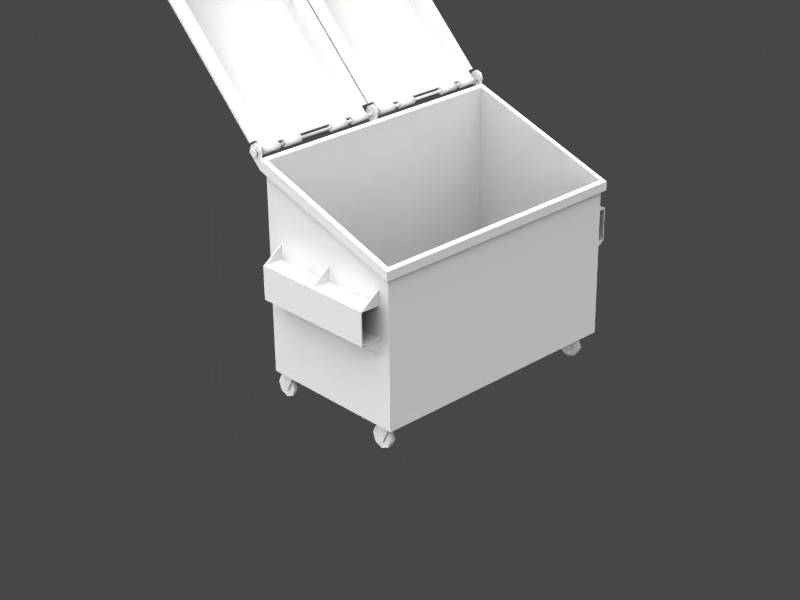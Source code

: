 # Source: dumpster_3yard.blend  (saved by Blender 3.1.7; exported with 4.5.12 LTS)
import bpy
from mathutils import Matrix  # noqa: F401  (used for matrix-valued properties, if any)

bpy.ops.wm.read_factory_settings(use_empty=True)
scene = bpy.context.scene
scene.name = 'Scene'

# ---- collections
col_collection_1 = bpy.data.collections.new('Collection 1'); scene.collection.children.link(col_collection_1)
col_collection_11 = bpy.data.collections.new('Collection 11'); scene.collection.children.link(col_collection_11)
col_collection_20 = bpy.data.collections.new('Collection 20'); scene.collection.children.link(col_collection_20)

# ---- materials (node trees are filled in below, after node groups)
mat_dumpster_3yard_1k = bpy.data.materials.new('dumpster_3yard_1k')
mat_dumpster_3yard_1k.alpha_threshold = 0.0
mat_dumpster_3yard_1k.roughness = 0.5
mat_dumpster_3yard_1k.line_color = (0.0, 0.0, 0.0, 1.0)

# ---- material node trees

# ---- world
world_world = bpy.data.worlds.new('World'); scene.world = world_world
world_world.color = (0.28, 0.28, 0.28)
world_world.use_sun_shadow = False
world_world.sun_shadow_jitter_overblur = 0.0
world_world.cycles.sampling_method = 'MANUAL'
world_world.cycles.sample_map_resolution = 256

# ---- cameras
cam_camera = bpy.data.cameras.new('Camera')
cam_camera.passepartout_alpha = 0.2
cam_camera.clip_end = 100.0
cam_camera.lens = 70.0
cam_camera.sensor_width = 32.0
cam_camera.sensor_height = 18.0
cam_camera.ortho_scale = 7.314
cam_camera.show_passepartout = False
cam_camera.show_safe_areas = True
cam_camera.dof.focus_distance = 0.0
cam_camera.dof.aperture_fstop = 128.0

# ---- lights
light_key_light = bpy.data.lights.new('key_light', 'SUN')
light_key_light.transmission_factor = 0.0
light_key_light.cutoff_distance = 30.0
light_key_light.angle = 2.747
light_key_light.energy = 3.0
light_key_light.shadow_buffer_clip_start = 1.001
light_key_light.shadow_soft_size = 5.0
light_key_light.shadow_cascade_max_distance = 1000.0
light_key_light.cycles.use_multiple_importance_sampling = False
light_fill_light = bpy.data.lights.new('fill_light', 'SUN')
light_fill_light.transmission_factor = 0.0
light_fill_light.cutoff_distance = 30.0
light_fill_light.angle = 2.214
light_fill_light.energy = 2.0
light_fill_light.shadow_buffer_clip_start = 1.001
light_fill_light.shadow_soft_size = 2.0
light_fill_light.shadow_cascade_max_distance = 1000.0
light_fill_light.cycles.use_multiple_importance_sampling = False

# ---- meshes
me_dumpster_3yd = bpy.data.meshes.new('dumpster_3yd')
me_dumpster_3yd.from_pydata([(0.5243, -0.91, 1.193), (0.4441, -1.05, 0.7771), (0.4441, -1.05, 1.002), (0.4441, -1.042, 0.7813), (0.4441, -1.042, 0.9941), (0.4441, -0.91, 0.7813), (0.4441, -0.91, 0.9941), (-0.4254, -1.05, 0.7729), (-0.4254, -1.05, 1.002), (-0.4254, -1.042, 0.7813), (-0.4254, -1.042, 0.9941), (-0.4254, -0.91, 0.7813), (-0.4254, -0.91, 0.9941), (-0.4254, -0.91, 0.7729), (-0.4254, -0.91, 1.002), (0.4441, -1.042, 1.002), (0.4441, -0.91, 1.002), (0.4346, -1.042, 1.002), (0.4346, -0.91, 1.002), (0.4441, -0.91, 1.096), (0.4346, -0.91, 1.096), (0.4441, -1.042, 0.7729), (0.4441, -0.91, 0.7729), (0.4346, -1.042, 0.7729), (0.4346, -0.91, 0.7729), (0.4441, -0.91, 0.6792), (0.4346, -0.91, 0.6792), (0.01544, -1.042, 1.002), (0.01544, -0.91, 1.002), (0.005969, -1.042, 1.002), (0.005969, -0.91, 1.002), (0.01544, -0.91, 1.096), (0.005969, -0.91, 1.096), (0.01544, -1.042, 0.7729), (0.01544, -0.91, 0.7729), (0.005969, -1.042, 0.7729), (0.005969, -0.91, 0.7729), (0.01544, -0.91, 0.6792), (0.005969, -0.91, 0.6792), (-0.4159, -1.042, 1.002), (-0.4159, -0.91, 1.002), (-0.4254, -1.042, 1.002), (-0.4159, -0.91, 1.096), (-0.4254, -0.91, 1.096), (-0.4159, -1.042, 0.7729), (-0.4159, -0.91, 0.7729), (-0.4254, -1.042, 0.7729), (-0.4159, -0.91, 0.6792), (-0.4254, -0.91, 0.6792), (-0.5282, -0.91, 1.534), (0.5243, -0.91, 0.1902), (0.5155, -0.9013, 0.1986), (0.5155, -0.9013, 1.258), (-0.5182, -0.9013, 1.607), (0.5444, -0.938, 1.248), (-0.5493, -0.9197, 1.618), (-0.5493, -0.938, 1.618), (0.5444, -0.938, 1.187), (-0.5493, -0.9197, 1.541), (-0.5493, -0.938, 1.541), (-0.6448, -0.938, 1.633), (-0.6448, -0.9197, 1.633), (-0.5406, -0.9197, 1.656), (-0.5406, -0.938, 1.656), (-0.6281, -0.938, 1.683), (-0.6281, -0.9197, 1.683), (-0.5553, -0.9197, 1.69), (-0.5553, -0.938, 1.69), (-0.5958, -0.938, 1.702), (-0.5958, -0.9197, 1.702), (-0.5493, -0.008914, 1.541), (-0.6448, -0.008914, 1.633), (-0.6281, -0.008914, 1.683), (-0.5553, -0.008914, 1.69), (-0.5958, -0.008914, 1.702), (-0.5887, -0.9416, 1.654), (-0.5962, -0.9416, 1.651), (-0.5993, -0.9416, 1.643), (-0.5962, -0.9416, 1.636), (-0.5887, -0.9416, 1.633), (-0.5812, -0.9416, 1.636), (-0.5781, -0.9416, 1.643), (-0.5812, -0.9416, 1.651), (-0.5887, -0.9416, 1.668), (-0.6063, -0.9416, 1.661), (-0.6136, -0.9416, 1.643), (-0.6063, -0.9416, 1.626), (-0.5887, -0.9416, 1.618), (-0.5711, -0.9416, 1.626), (-0.5638, -0.9416, 1.643), (-0.5711, -0.9416, 1.661), (-0.5887, -0.9512, 1.668), (-0.6063, -0.9512, 1.661), (-0.6136, -0.9512, 1.643), (-0.6063, -0.9512, 1.626), (-0.5887, -0.9512, 1.618), (-0.5711, -0.9512, 1.626), (-0.5638, -0.9512, 1.643), (-0.5711, -0.9512, 1.661), (-0.5282, -0.91, 0.1902), (-0.5182, -0.9013, 0.1986), (0.5243, 0.9063, 0.1902), (0.5243, 0.9063, 1.193), (0.4441, 1.05, 0.7729), (0.4441, 1.05, 1.002), (0.4441, 1.042, 0.7813), (0.4441, 1.042, 0.9941), (0.4441, 0.91, 0.7813), (0.4441, 0.91, 0.9941), (-0.4254, 1.05, 0.7729), (-0.4254, 1.05, 1.002), (-0.4254, 1.042, 0.7813), (-0.4254, 1.042, 0.9941), (-0.4254, 0.91, 0.7813), (-0.4254, 0.91, 0.9941), (-0.4254, 0.91, 1.002), (0.4441, 1.042, 1.002), (0.4441, 0.91, 1.002), (0.4346, 1.042, 1.002), (0.4346, 0.91, 1.002), (0.4441, 0.91, 1.096), (0.4346, 0.91, 1.096), (0.4441, 1.042, 0.7729), (0.4441, 0.91, 0.7729), (0.4346, 1.042, 0.7729), (0.4346, 0.91, 0.7729), (0.4441, 0.91, 0.6792), (0.4346, 0.91, 0.6792), (0.01544, 1.042, 1.002), (0.01544, 0.91, 1.002), (0.005969, 1.042, 1.002), (0.005969, 0.91, 1.002), (0.01544, 0.91, 1.096), (0.005969, 0.91, 1.096), (0.01544, 1.042, 0.7729), (0.01544, 0.91, 0.7729), (0.005969, 1.042, 0.7729), (0.005969, 0.91, 0.7729), (0.01544, 0.91, 0.6792), (0.005969, 0.91, 0.6792), (-0.4159, 1.042, 1.002), (-0.4159, 0.91, 1.002), (-0.4254, 1.042, 1.002), (-0.4159, 0.91, 1.096), (-0.4254, 0.91, 1.096), (-0.4159, 1.042, 0.7729), (-0.4159, 0.91, 0.7729), (-0.4254, 1.042, 0.7729), (-0.4254, 0.91, 0.7729), (-0.4159, 0.91, 0.6792), (-0.4254, 0.91, 0.6792), (-0.5282, 0.9063, 1.534), (0.5155, 0.8997, 0.1986), (0.5155, 0.8997, 1.258), (-0.5182, 0.8997, 1.607), (0.5444, 0.9349, 1.248), (-0.5493, 0.9197, 1.618), (-0.5493, 0.938, 1.618), (0.5444, 0.9349, 1.187), (-0.5493, 0.9197, 1.541), (-0.5493, 0.938, 1.541), (-0.6448, 0.938, 1.633), (-0.6448, 0.9197, 1.633), (-0.5406, 0.9197, 1.656), (-0.5406, 0.938, 1.656), (-0.6281, 0.938, 1.683), (-0.6281, 0.9197, 1.683), (-0.5553, 0.9197, 1.69), (-0.5553, 0.938, 1.69), (-0.5958, 0.938, 1.702), (-0.5958, 0.9197, 1.702), (-0.5493, 0.008914, 1.541), (-0.6448, 0.008914, 1.633), (-0.5406, 0.008914, 1.656), (-0.6281, 0.008914, 1.683), (-0.5553, 0.008914, 1.69), (-0.5958, 0.008914, 1.702), (-0.5887, 0.9416, 1.654), (-0.5962, 0.9416, 1.651), (-0.5993, 0.9416, 1.643), (-0.5962, 0.9416, 1.636), (-0.5887, 0.9416, 1.633), (-0.5812, 0.9416, 1.636), (-0.5781, 0.9416, 1.643), (-0.5812, 0.9416, 1.651), (-0.5887, 0.9416, 1.668), (-0.6063, 0.9416, 1.661), (-0.6136, 0.9416, 1.643), (-0.6063, 0.9416, 1.626), (-0.5887, 0.9416, 1.618), (-0.5711, 0.9416, 1.626), (-0.5638, 0.9416, 1.643), (-0.5711, 0.9416, 1.661), (-0.5887, 0.9512, 1.668), (-0.6063, 0.9512, 1.661), (-0.6136, 0.9512, 1.643), (-0.6063, 0.9512, 1.626), (-0.5887, 0.9512, 1.618), (-0.5711, 0.9512, 1.626), (-0.5638, 0.9512, 1.643), (-0.5711, 0.9512, 1.661), (-0.5282, 0.9063, 0.1902), (-0.5182, 0.8997, 0.1986), (-0.5493, -0.008914, 1.618), (-0.5493, 0.008914, 1.618), (-0.5406, -0.008914, 1.656), (-0.572, -0.8541, 0.07559), (-0.5498, -0.8109, 0.1293), (-0.4425, -0.8109, 0.1293), (-0.4425, -0.8109, 0.02192), (-0.4425, -0.8541, 0.02192), (-0.5169, -0.8013, 0.05484), (-0.5255, -0.8013, 0.07559), (-0.5255, -0.8096, 0.07559), (-0.5169, -0.8096, 0.05484), (-0.4754, -0.8096, 0.05484), (-0.4754, -0.8013, 0.05484), (-0.4961, -0.8096, 0.04625), (-0.4961, -0.8013, 0.04625), (-0.4716, -0.8013, 0.19), (-0.4071, -0.8013, 0.19), (-0.4116, -0.8096, 0.1811), (-0.4752, -0.8096, 0.1811), (-0.5169, -0.8637, 0.05484), (-0.5255, -0.8637, 0.07559), (-0.4754, -0.8637, 0.05484), (-0.5255, -0.8555, 0.07559), (-0.5169, -0.8555, 0.05484), (-0.4754, -0.8555, 0.05484), (-0.4961, -0.8555, 0.04625), (-0.4961, -0.8637, 0.04625), (-0.4716, -0.8637, 0.19), (-0.4071, -0.8637, 0.19), (-0.4116, -0.8555, 0.1811), (-0.4752, -0.8555, 0.1811), (-1.465, -0.006297, 2.506), (-0.6316, -0.8396, 1.7), (-0.6454, -0.8511, 1.686), (-0.686, -0.8248, 1.684), (-0.6998, -0.8357, 1.67), (-1.417, -0.8357, 2.387), (-1.403, -0.8248, 2.401), (-1.404, -0.8396, 2.472), (-1.417, -0.8511, 2.458), (-1.023, -0.8511, 2.064), (-1.073, -0.8357, 2.014), (-1.06, -0.8248, 2.027), (-1.009, -0.8396, 2.078), (-0.6316, -0.006297, 1.7), (-0.6454, -0.006297, 1.686), (-0.6123, -0.349, 1.633), (-0.6123, -0.349, 1.653), (-0.5985, -0.349, 1.667), (-0.579, -0.349, 1.667), (-0.5652, -0.349, 1.653), (-0.5652, -0.349, 1.633), (-0.579, -0.349, 1.62), (-0.5985, -0.349, 1.62), (-1.465, -0.9344, 2.506), (-0.6123, -0.2206, 1.633), (-0.6123, -0.2206, 1.653), (-0.5985, -0.2206, 1.667), (-0.579, -0.2206, 1.667), (-0.5652, -0.2206, 1.653), (-0.5652, -0.2206, 1.633), (-0.579, -0.2206, 1.62), (-0.5985, -0.2206, 1.62), (-0.6123, -0.1784, 1.633), (-0.6123, -0.1784, 1.653), (-0.5985, -0.1784, 1.667), (-0.579, -0.1784, 1.667), (-0.5652, -0.1784, 1.653), (-0.5652, -0.1784, 1.633), (-0.579, -0.1784, 1.62), (-0.5985, -0.1784, 1.62), (-0.6123, -0.05001, 1.633), (-0.6316, -0.8906, 1.7), (-0.6454, -0.8906, 1.686), (-0.6123, -0.05001, 1.653), (-0.5985, -0.05001, 1.667), (-0.579, -0.05001, 1.667), (-0.5652, -0.05001, 1.653), (-0.5652, -0.05001, 1.633), (-0.579, -0.05001, 1.62), (-0.5985, -0.05001, 1.62), (-1.404, -0.101, 2.472), (-0.5985, -0.8906, 1.62), (-0.579, -0.8906, 1.62), (-0.5652, -0.8906, 1.633), (-0.5652, -0.8906, 1.653), (-0.579, -0.8906, 1.667), (-0.5985, -0.8906, 1.667), (-0.6123, -0.8906, 1.653), (-0.6123, -0.8906, 1.633), (-0.5985, -0.7623, 1.62), (-0.579, -0.7623, 1.62), (-0.5652, -0.7623, 1.633), (-0.5652, -0.7623, 1.653), (-0.579, -0.7623, 1.667), (-0.5985, -0.7623, 1.667), (-0.6123, -0.7623, 1.653), (-0.6123, -0.7623, 1.633), (-0.5985, -0.72, 1.62), (-0.579, -0.72, 1.62), (-0.5652, -0.72, 1.633), (-0.5652, -0.72, 1.653), (-0.579, -0.72, 1.667), (-0.5985, -0.72, 1.667), (-0.6123, -0.72, 1.653), (-0.6123, -0.72, 1.633), (-0.5985, -0.5917, 1.62), (-0.579, -0.5917, 1.62), (-0.5652, -0.5917, 1.633), (-0.5652, -0.5917, 1.653), (-0.579, -0.5917, 1.667), (-0.5985, -0.5917, 1.667), (-0.6123, -0.5917, 1.653), (-0.6123, -0.5917, 1.633), (-0.6454, -0.9344, 1.686), (-0.6316, -0.9344, 1.7), (-1.417, -0.08958, 2.458), (-1.009, -0.101, 2.078), (-1.023, -0.08958, 2.064), (-0.6454, -0.05001, 1.686), (-0.6316, -0.05001, 1.7), (-1.451, -0.9344, 2.52), (-1.023, -0.9344, 2.064), (-1.009, -0.9344, 2.078), (-1.06, -0.1159, 2.027), (-1.073, -0.1049, 2.014), (-1.403, -0.1159, 2.401), (-1.417, -0.1049, 2.387), (-0.6454, -0.08958, 1.686), (-0.6316, -0.101, 1.7), (-0.6998, -0.1049, 1.67), (-0.686, -0.1159, 1.684), (-1.451, -0.006297, 2.52), (-1.023, -0.006297, 2.064), (-1.009, -0.006297, 2.078), (-0.6316, 0.8325, 1.7), (-0.6454, 0.8515, 1.686), (-0.686, 0.8179, 1.684), (-0.6998, 0.8362, 1.67), (-1.417, 0.8362, 2.387), (-1.403, 0.8179, 2.401), (-1.404, 0.8325, 2.472), (-1.417, 0.8515, 2.458), (-1.023, 0.8515, 2.064), (-1.073, 0.8362, 2.014), (-1.06, 0.8179, 2.027), (-1.009, 0.8325, 2.078), (-0.6316, 0.006763, 1.7), (-0.6454, 0.006763, 1.686), (-0.6123, 0.3494, 1.633), (-0.6123, 0.3494, 1.653), (-0.5985, 0.3494, 1.667), (-0.579, 0.3494, 1.667), (-0.5652, 0.3494, 1.653), (-0.5652, 0.3494, 1.633), (-0.579, 0.3494, 1.62), (-0.5985, 0.3494, 1.62), (-1.465, 0.9348, 2.506), (-0.6123, 0.2211, 1.633), (-0.6123, 0.2211, 1.653), (-0.5985, 0.2211, 1.667), (-0.579, 0.2211, 1.667), (-0.5652, 0.2211, 1.653), (-0.5652, 0.2211, 1.633), (-0.579, 0.2211, 1.62), (-0.5985, 0.2211, 1.62), (-0.6123, 0.1788, 1.633), (-0.6123, 0.1788, 1.653), (-0.5985, 0.1788, 1.667), (-0.579, 0.1788, 1.667), (-0.5652, 0.1788, 1.653), (-0.5652, 0.1788, 1.633), (-0.579, 0.1788, 1.62), (-0.5985, 0.1788, 1.62), (-0.6123, 0.05048, 1.633), (-0.6316, 0.8911, 1.7), (-0.6454, 0.8911, 1.686), (-0.6123, 0.05048, 1.653), (-0.5985, 0.05048, 1.667), (-0.579, 0.05048, 1.667), (-0.5652, 0.05048, 1.653), (-0.5652, 0.05048, 1.633), (-0.579, 0.05048, 1.62), (-0.5985, 0.05048, 1.62), (-1.404, 0.1091, 2.472), (-0.5985, 0.8911, 1.62), (-0.579, 0.8911, 1.62), (-0.5652, 0.8911, 1.633), (-0.5652, 0.8911, 1.653), (-0.579, 0.8911, 1.667), (-0.5985, 0.8911, 1.667), (-0.6123, 0.8911, 1.653), (-0.6123, 0.8911, 1.633), (-0.5985, 0.7628, 1.62), (-0.579, 0.7628, 1.62), (-0.5652, 0.7628, 1.633), (-0.5652, 0.7628, 1.653), (-0.579, 0.7628, 1.667), (-0.5985, 0.7628, 1.667), (-0.6123, 0.7628, 1.653), (-0.6123, 0.7628, 1.633), (-0.5985, 0.7205, 1.62), (-0.579, 0.7205, 1.62), (-0.5652, 0.7205, 1.633), (-0.5652, 0.7205, 1.653), (-0.579, 0.7205, 1.667), (-0.5985, 0.7205, 1.667), (-0.6123, 0.7205, 1.653), (-0.6123, 0.7205, 1.633), (-0.5985, 0.5921, 1.62), (-0.579, 0.5921, 1.62), (-0.5652, 0.5921, 1.633), (-0.5652, 0.5921, 1.653), (-0.579, 0.5921, 1.667), (-0.5985, 0.5921, 1.667), (-0.6123, 0.5921, 1.653), (-0.6123, 0.5921, 1.633), (-0.6454, 0.9348, 1.686), (-0.6316, 0.9348, 1.7), (-1.417, 0.09005, 2.458), (-1.009, 0.1091, 2.078), (-1.023, 0.09005, 2.064), (-0.6454, 0.05048, 1.686), (-0.6316, 0.05048, 1.7), (-1.465, 0.006764, 2.506), (-1.451, 0.9348, 2.52), (-1.023, 0.9348, 2.064), (-1.009, 0.9348, 2.078), (-1.06, 0.1236, 2.027), (-1.073, 0.1054, 2.014), (-1.403, 0.1236, 2.401), (-1.417, 0.1054, 2.387), (-0.6454, 0.09004, 1.686), (-0.6316, 0.1091, 1.7), (-0.6998, 0.1054, 1.67), (-0.686, 0.1236, 1.684), (-1.451, 0.006764, 2.52), (-1.023, 0.006764, 2.064), (-1.009, 0.006764, 2.078), (0.3289, -0.8109, 0.02192), (0.3289, -0.8541, 0.02192), (0.3067, -0.8541, 0.07559), (0.3289, -0.8541, 0.1293), (0.3826, -0.8109, 0.1515), (0.3826, -0.8541, 0.1515), (0.4363, -0.8109, 0.1293), (0.4363, -0.8109, 0.02192), (0.4363, -0.8541, 0.02192), (0.3826, -0.8109, -0.0003086), (0.3619, -0.8013, 0.05484), (0.3533, -0.8013, 0.07559), (0.3533, -0.8096, 0.07559), (0.3619, -0.8096, 0.05484), (0.4034, -0.8096, 0.05484), (0.4034, -0.8013, 0.05484), (0.3826, -0.8096, 0.04625), (0.3826, -0.8013, 0.04625), (0.4071, -0.8013, 0.19), (0.4716, -0.8013, 0.19), (0.4671, -0.8096, 0.1811), (0.4035, -0.8096, 0.1811), (0.3619, -0.8637, 0.05484), (0.3533, -0.8637, 0.07559), (0.4034, -0.8637, 0.05484), (0.3533, -0.8555, 0.07559), (0.3619, -0.8555, 0.05484), (0.4034, -0.8555, 0.05484), (0.3826, -0.8555, 0.04625), (0.3826, -0.8637, 0.04625), (0.4071, -0.8637, 0.19), (0.4716, -0.8637, 0.19), (0.4671, -0.8555, 0.1811), (0.4035, -0.8555, 0.1811), (-0.5498, 0.8541, 0.02192), (-0.5498, 0.8109, 0.02192), (-0.572, 0.8109, 0.07559), (-0.5498, 0.8541, 0.1293), (-0.4425, 0.8541, 0.1293), (-0.4425, 0.8109, 0.1293), (-0.4202, 0.8541, 0.07559), (-0.4202, 0.8109, 0.07559), (-0.4425, 0.8109, 0.02192), (-0.4961, 0.8109, -0.0003086), (-0.5169, 0.8637, 0.05484), (-0.5255, 0.8637, 0.07559), (-0.5255, 0.8555, 0.07559), (-0.5169, 0.8555, 0.05484), (-0.4754, 0.8555, 0.05484), (-0.4754, 0.8637, 0.05484), (-0.4961, 0.8555, 0.04625), (-0.4961, 0.8637, 0.04625), (-0.4716, 0.8637, 0.19), (-0.4071, 0.8637, 0.19), (-0.4116, 0.8555, 0.1811), (-0.4752, 0.8555, 0.1811), (-0.5169, 0.8013, 0.05484), (-0.5255, 0.8013, 0.07559), (-0.4754, 0.8013, 0.05484), (-0.5255, 0.8096, 0.07559), (-0.5169, 0.8096, 0.05484), (-0.4754, 0.8096, 0.05484), (-0.4961, 0.8096, 0.04625), (-0.4961, 0.8013, 0.04625), (-0.4716, 0.8013, 0.19), (-0.4071, 0.8013, 0.19), (-0.4116, 0.8096, 0.1811), (-0.4752, 0.8096, 0.1811), (0.3289, 0.8541, 0.02192), (0.3289, 0.8109, 0.02192), (0.3067, 0.8541, 0.07559), (0.3067, 0.8109, 0.07559), (0.3826, 0.8541, 0.1515), (0.4363, 0.8109, 0.1293), (0.4585, 0.8541, 0.07559), (0.4585, 0.8109, 0.07559), (0.4363, 0.8541, 0.02192), (0.4363, 0.8109, 0.02192), (0.3826, 0.8109, -0.0003086), (0.3619, 0.8637, 0.05484), (0.3533, 0.8637, 0.07559), (0.3533, 0.8555, 0.07559), (0.3619, 0.8555, 0.05484), (0.4034, 0.8555, 0.05484), (0.4034, 0.8637, 0.05484), (0.3826, 0.8555, 0.04625), (0.3826, 0.8637, 0.04625), (0.4071, 0.8637, 0.19), (0.4716, 0.8637, 0.19), (0.4671, 0.8555, 0.1811), (0.4035, 0.8555, 0.1811), (0.3619, 0.8013, 0.05484), (0.3533, 0.8013, 0.07559), (0.4034, 0.8013, 0.05484), (0.3533, 0.8096, 0.07559), (0.3619, 0.8096, 0.05484), (0.4034, 0.8096, 0.05484), (0.3826, 0.8096, 0.04625), (0.3826, 0.8013, 0.04625), (0.4071, 0.8013, 0.19), (0.4716, 0.8013, 0.19), (0.4671, 0.8096, 0.1811), (0.4035, 0.8096, 0.1811), (-0.5498, -0.8109, 0.02192), (-0.5498, -0.8541, 0.02192), (-0.572, -0.8109, 0.07559), (-0.5498, -0.8541, 0.1293), (-0.4961, -0.8109, 0.1515), (-0.4961, -0.8541, 0.1515), (-0.4425, -0.8541, 0.1293), (-0.4202, -0.8109, 0.07559), (-0.4202, -0.8541, 0.07559), (-0.4961, -0.8109, -0.0003086), (-0.4961, -0.8541, -0.0003086), (0.3067, -0.8109, 0.07559), (0.3289, -0.8109, 0.1293), (0.4363, -0.8541, 0.1293), (0.4585, -0.8109, 0.07559), (0.4585, -0.8541, 0.07559), (0.3826, -0.8541, -0.0003086), (-0.572, 0.8541, 0.07559), (-0.5498, 0.8109, 0.1293), (-0.4961, 0.8541, 0.1515), (-0.4961, 0.8109, 0.1515), (-0.4425, 0.8541, 0.02192), (-0.4961, 0.8541, -0.0003086), (0.3289, 0.8541, 0.1293), (0.3289, 0.8109, 0.1293), (0.3826, 0.8109, 0.1515), (0.4363, 0.8541, 0.1293), (0.3826, 0.8541, -0.0003086)], [], [(1, 3, 4, 2), (7, 8, 10, 9), (6, 4, 10, 12), (3, 5, 11, 9), (1, 22, 5, 3), (4, 3, 9, 10), (17, 15, 19, 20), (19, 15, 16), (17, 20, 18), (23, 26, 25, 21), (25, 22, 21), (23, 24, 26), (29, 27, 31, 32), (31, 27, 28), (29, 32, 30), (35, 38, 37, 33), (37, 34, 33), (35, 36, 38), (41, 39, 42, 43), (42, 39, 40), (41, 43, 14), (46, 48, 47, 44), (47, 45, 44), (46, 13, 48), (57, 59, 49, 0), (153, 52, 54, 155), (49, 58, 159, 151), (56, 60, 59), (61, 58, 59, 60), (58, 61, 55), (55, 61, 65, 62), (60, 56, 63, 64), (61, 60, 64, 65), (56, 55, 62, 63), (62, 65, 69, 66), (64, 63, 67, 68), (65, 64, 68, 69), (63, 62, 66, 67), (67, 66, 69, 68), (203, 71, 70), (72, 174, 172, 71), (71, 203, 205, 72), (175, 176, 74, 73), (72, 205, 73, 74), (75, 83, 90, 82), (82, 90, 89, 81), (81, 89, 88, 80), (80, 88, 87, 79), (79, 87, 86, 78), (78, 86, 85, 77), (77, 85, 84, 76), (76, 84, 83, 75), (83, 91, 98, 90), (90, 98, 97, 89), (89, 97, 96, 88), (88, 96, 95, 87), (87, 95, 94, 86), (86, 94, 93, 85), (85, 93, 92, 84), (84, 92, 91, 83), (98, 91, 96, 97), (91, 92, 95, 96), (92, 93, 94, 95), (177, 75, 82, 184), (184, 82, 81, 183), (183, 81, 80, 182), (182, 80, 79, 181), (181, 79, 78, 180), (180, 78, 77, 179), (179, 77, 76, 178), (55, 156, 159, 58), (102, 158, 57, 0), (103, 104, 106, 105), (104, 110, 115, 117), (109, 111, 112, 110), (112, 114, 115, 110), (108, 114, 112, 106), (105, 111, 113, 107), (106, 104, 117, 108), (106, 112, 111, 105), (118, 121, 120, 116), (120, 117, 116), (118, 119, 121), (124, 122, 126, 127), (126, 122, 123), (124, 127, 125), (130, 133, 132, 128), (132, 129, 128), (130, 131, 133), (136, 134, 138, 139), (138, 134, 135), (136, 139, 137), (142, 144, 143, 140), (143, 141, 140), (142, 115, 144), (147, 145, 149, 150), (149, 145, 146), (147, 150, 148), (154, 157, 156), (54, 56, 59, 57), (152, 202, 100, 51), (157, 160, 161), (162, 161, 160, 159), (159, 156, 162), (156, 163, 166, 162), (161, 165, 164, 157), (162, 166, 165, 161), (157, 164, 163, 156), (163, 167, 170, 166), (165, 169, 168, 164), (166, 170, 169, 165), (164, 168, 167, 163), (168, 169, 170, 167), (204, 171, 172), (172, 174, 173, 204), (174, 176, 175, 173), (205, 173, 175, 73), (177, 184, 192, 185), (184, 183, 191, 192), (183, 182, 190, 191), (182, 181, 189, 190), (181, 180, 188, 189), (180, 179, 187, 188), (179, 178, 186, 187), (178, 177, 185, 186), (185, 192, 200, 193), (192, 191, 199, 200), (191, 190, 198, 199), (190, 189, 197, 198), (189, 188, 196, 197), (188, 187, 195, 196), (187, 186, 194, 195), (186, 185, 193, 194), (200, 199, 198, 193), (193, 198, 197, 194), (194, 197, 196, 195), (152, 153, 154, 202), (57, 158, 155, 54), (53, 55, 56), (202, 154, 53, 100), (51, 100, 53, 52), (155, 158, 160, 157), (51, 52, 153, 152), (74, 176, 174, 72), (53, 56, 54, 52), (158, 102, 151, 160), (154, 153, 155, 157), (59, 58, 49), (160, 151, 159), (53, 154, 156, 55), (204, 173, 205, 203), (71, 172, 171, 70), (547, 206, 548, 546), (206, 549, 207, 548), (549, 551, 550, 207), (551, 552, 208, 550), (552, 554, 553, 208), (554, 210, 209, 553), (210, 556, 555, 209), (556, 547, 546, 555), (217, 214, 211, 218), (214, 213, 212, 211), (215, 217, 218, 216), (220, 221, 215, 216), (219, 212, 213, 222), (224, 231, 234, 226), (224, 223, 230, 225), (221, 222, 213, 215), (228, 225, 230, 229), (234, 233, 228, 226), (229, 230, 223, 227), (231, 224, 225, 232), (227, 223, 224, 226), (228, 233, 232, 225), (219, 220, 216, 212), (212, 216, 218, 211), (220, 232, 233, 221), (234, 222, 221, 233), (227, 226, 228, 229), (178, 76, 75, 177), (329, 245, 240, 331), (246, 241, 242, 247), (244, 243, 240, 245), (328, 330, 241, 246), (258, 326, 327, 325), (265, 256, 257, 266), (316, 251, 252, 315), (278, 323, 324, 279), (439, 432, 424, 437), (264, 255, 256, 265), (254, 255, 264, 263), (253, 254, 263, 262), (252, 253, 262, 261), (250, 251, 260, 259), (269, 261, 260, 268), (257, 250, 259, 266), (255, 254, 253, 252), (256, 255, 252, 251), (257, 256, 251, 250), (264, 261, 262, 263), (265, 260, 261, 264), (266, 259, 260, 265), (283, 273, 274, 284), (282, 272, 273, 283), (281, 271, 272, 282), (280, 270, 271, 281), (436, 371, 381, 426), (279, 269, 270, 280), (275, 267, 268, 278), (321, 333, 324), (428, 441, 442, 440), (328, 321, 285, 330), (272, 271, 270, 269), (273, 272, 269, 268), (274, 273, 268, 267), (282, 279, 280, 281), (283, 278, 279, 282), (284, 275, 278, 283), (286, 287, 292, 293), (287, 288, 291, 292), (288, 289, 290, 291), (294, 301, 300, 295), (295, 300, 299, 296), (296, 299, 298, 297), (291, 290, 298, 299), (290, 289, 297, 298), (289, 288, 296, 297), (288, 287, 295, 296), (287, 286, 294, 295), (332, 237, 239, 334), (302, 303, 308, 309), (303, 304, 307, 308), (304, 305, 306, 307), (310, 317, 316, 311), (311, 316, 315, 312), (312, 315, 314, 313), (299, 300, 308, 307), (300, 237, 332, 268, 260, 251, 316, 308), (292, 291, 276, 277), (442, 424, 388, 440), (324, 248, 338, 321), (425, 441, 428, 423), (438, 342, 340, 436), (309, 317, 310, 302), (308, 316, 317, 309), (306, 314, 315, 307), (305, 313, 314, 306), (304, 312, 313, 305), (303, 311, 312, 304), (302, 310, 311, 303), (293, 292, 300, 301), (339, 437, 372, 364, 355, 418, 410, 402), (277, 276, 319, 318), (424, 427, 437), (329, 334, 239, 245), (236, 299, 307, 315, 252, 261, 269, 333), (437, 339, 341, 439), (340, 403, 411, 419, 354, 363, 371, 436), (320, 235, 337, 322), (335, 328, 246, 238), (286, 293, 301, 294), (322, 337, 249, 323), (323, 249, 248, 324), (425, 436, 426), (379, 422, 431, 350), (435, 343, 348, 433), (349, 350, 345, 344), (347, 348, 343, 346), (434, 432, 349, 344), (440, 388, 345, 429), (368, 369, 360, 359), (418, 355, 354, 419), (381, 382, 427, 426), (279, 324, 333, 269), (367, 368, 359, 358), (358, 357, 366, 367), (357, 356, 365, 366), (356, 355, 364, 365), (354, 353, 362, 363), (372, 371, 363, 364), (353, 360, 369, 362), (358, 355, 356, 357), (359, 354, 355, 358), (360, 353, 354, 359), (367, 366, 365, 364), (368, 367, 364, 363), (369, 368, 363, 362), (386, 387, 377, 376), (385, 386, 376, 375), (422, 421, 430, 431), (384, 385, 375, 374), (383, 384, 374, 373), (382, 383, 373, 372), (378, 381, 371, 370), (243, 320, 331, 240), (395, 403, 340, 380), (235, 320, 243, 258), (375, 372, 373, 374), (376, 371, 372, 375), (377, 370, 371, 376), (385, 384, 383, 382), (386, 385, 382, 381), (387, 386, 381, 378), (278, 268, 332, 323), (389, 396, 395, 390), (390, 395, 394, 391), (391, 394, 393, 392), (397, 398, 403, 404), (398, 399, 402, 403), (399, 400, 401, 402), (394, 402, 401, 393), (393, 401, 400, 392), (392, 400, 399, 391), (391, 399, 398, 390), (390, 398, 397, 389), (347, 380, 340), (405, 412, 411, 406), (406, 411, 410, 407), (407, 410, 409, 408), (413, 414, 419, 420), (414, 415, 418, 419), (415, 416, 417, 418), (402, 410, 411, 403), (429, 431, 430, 361), (395, 380, 379, 394), (350, 431, 429, 345), (427, 424, 442, 351), (428, 440, 429, 361), (339, 350, 349, 341), (436, 425, 433, 438), (285, 336, 325, 242), (276, 236, 247), (244, 326, 258, 243), (336, 338, 337, 235), (405, 413, 420, 412), (412, 420, 419, 411), (410, 418, 417, 409), (409, 417, 416, 408), (408, 416, 415, 407), (407, 415, 414, 406), (406, 414, 413, 405), (396, 404, 403, 395), (387, 378, 370, 377), (318, 319, 327, 326), (430, 421, 380, 347), (237, 244, 245, 239), (237, 300, 292, 277), (380, 421, 422, 379), (238, 246, 247, 236), (438, 433, 348, 342), (425, 423, 435, 433), (328, 335, 333, 321), (321, 338, 336, 285), (344, 345, 388, 434), (340, 342, 348, 347), (372, 437, 427, 382), (432, 439, 341, 349), (285, 242, 241, 330), (284, 274, 267, 275), (322, 329, 331, 320), (425, 426, 352, 441), (276, 247, 327, 319), (426, 427, 351, 352), (423, 346, 343, 435), (247, 242, 325, 327), (339, 379, 350), (389, 397, 404, 396), (291, 299, 236, 276), (432, 434, 388, 424), (248, 249, 337, 338), (335, 238, 236, 333), (352, 351, 442, 441), (394, 379, 339, 402), (322, 323, 332), (336, 235, 258, 325), (237, 277, 244), (244, 277, 318, 326), (346, 361, 430, 347), (332, 334, 329, 322), (346, 423, 428, 361), (213, 214, 217, 215), (222, 234, 231, 219), (444, 445, 557, 443), (445, 446, 558, 557), (446, 448, 447, 558), (448, 559, 449, 447), (559, 561, 560, 449), (561, 451, 450, 560), (451, 562, 452, 450), (562, 444, 443, 452), (459, 456, 453, 460), (456, 455, 454, 453), (457, 459, 460, 458), (462, 463, 457, 458), (461, 454, 455, 464), (466, 473, 476, 468), (466, 465, 472, 467), (463, 464, 455, 457), (470, 467, 472, 471), (476, 475, 470, 468), (471, 472, 465, 469), (473, 466, 467, 474), (469, 465, 466, 468), (470, 475, 474, 467), (461, 462, 458, 454), (454, 458, 460, 453), (462, 474, 475, 463), (476, 464, 463, 475), (469, 468, 470, 471), (455, 456, 459, 457), (464, 476, 473, 461), (478, 479, 563, 477), (479, 564, 480, 563), (564, 566, 565, 480), (566, 482, 481, 565), (482, 484, 483, 481), (484, 485, 567, 483), (485, 486, 568, 567), (486, 478, 477, 568), (493, 490, 487, 494), (490, 489, 488, 487), (491, 493, 494, 492), (496, 497, 491, 492), (495, 488, 489, 498), (500, 507, 510, 502), (500, 499, 506, 501), (497, 498, 489, 491), (504, 501, 506, 505), (510, 509, 504, 502), (505, 506, 499, 503), (507, 500, 501, 508), (503, 499, 500, 502), (504, 509, 508, 501), (495, 496, 492, 488), (488, 492, 494, 487), (496, 508, 509, 497), (510, 498, 497, 509), (503, 502, 504, 505), (489, 490, 493, 491), (498, 510, 507, 495), (512, 514, 513, 511), (514, 570, 569, 513), (570, 571, 515, 569), (571, 516, 572, 515), (516, 518, 517, 572), (518, 520, 519, 517), (520, 521, 573, 519), (521, 512, 511, 573), (528, 525, 522, 529), (525, 524, 523, 522), (526, 528, 529, 527), (531, 532, 526, 527), (530, 523, 524, 533), (535, 542, 545, 537), (535, 534, 541, 536), (532, 533, 524, 526), (539, 536, 541, 540), (545, 544, 539, 537), (540, 541, 534, 538), (542, 535, 536, 543), (538, 534, 535, 537), (539, 544, 543, 536), (530, 531, 527, 523), (523, 527, 529, 522), (531, 543, 544, 532), (545, 533, 532, 544), (538, 537, 539, 540), (524, 525, 528, 526), (533, 545, 542, 530), (7, 9, 11, 13), (22, 1, 7, 13), (10, 8, 14, 12), (103, 105, 107, 123), (109, 148, 113, 111), (103, 109, 110, 104), (123, 148, 109, 103), (151, 201, 99, 49), (101, 201, 151, 102), (50, 0, 49, 99), (101, 50, 99, 201), (50, 101, 102, 0), (4, 6, 16, 2), (2, 16, 14, 8), (1, 2, 8, 7), (550, 208, 553, 207), (546, 548, 209, 555), (548, 207, 553, 209), (549, 206, 547, 551), (554, 552, 556, 210), (551, 547, 556, 552), (447, 449, 560, 558), (443, 557, 450, 452), (557, 558, 560, 450), (446, 445, 444, 448), (561, 559, 562, 451), (448, 444, 562, 559), (565, 481, 483, 480), (477, 563, 567, 568), (563, 480, 483, 567), (564, 479, 478, 566), (484, 482, 486, 485), (566, 478, 486, 482), (515, 572, 517, 569), (511, 513, 519, 573), (513, 569, 517, 519), (570, 514, 512, 571), (518, 516, 521, 520), (571, 512, 521, 516)])
me_dumpster_3yd.polygons.foreach_set('use_smooth', [0, 0, 0, 0, 0, 0, 0, 0, 0, 0, 0, 0, 0, 0, 0, 0, 0, 0, 0, 0, 0, 0, 0, 0, 0, 0, 0, 0, 0, 0, 0, 0, 1, 1, 0, 0, 1, 1, 1, 0, 1, 0, 1, 0, 0, 0, 0, 0, 0, 0, 0, 0, 1, 1, 1, 1, 1, 1, 1, 1, 0, 0, 0, 1, 1, 1, 1, 1, 1, 1, 0, 0, 0, 0, 0, 0, 0, 0, 0, 0, 0, 0, 0, 0, 0, 0, 0, 0, 0, 0, 0, 0, 0, 0, 0, 0, 0, 0, 0, 0, 0, 0, 0, 0, 0, 0, 1, 1, 0, 0, 1, 1, 1, 0, 0, 0, 1, 0, 0, 0, 0, 0, 0, 0, 0, 1, 1, 1, 1, 1, 1, 1, 1, 0, 0, 0, 0, 0, 0, 0, 0, 0, 0, 1, 0, 0, 0, 0, 0, 0, 1, 0, 1, 1, 1, 1, 1, 1, 1, 1, 1, 1, 1, 0, 0, 0, 0, 0, 1, 0, 1, 0, 1, 0, 0, 0, 0, 0, 0, 1, 1, 0, 0, 1, 0, 1, 0, 0, 0, 1, 1, 1, 1, 1, 0, 1, 0, 0, 0, 0, 0, 0, 1, 1, 1, 1, 0, 1, 1, 0, 0, 0, 0, 0, 0, 0, 0, 0, 0, 0, 0, 0, 0, 0, 1, 1, 1, 1, 1, 0, 0, 0, 0, 0, 0, 0, 0, 0, 0, 0, 0, 0, 0, 1, 1, 1, 1, 1, 1, 1, 1, 0, 0, 0, 1, 0, 0, 0, 0, 1, 1, 0, 0, 0, 0, 1, 0, 0, 1, 0, 1, 0, 0, 0, 1, 1, 1, 1, 1, 0, 1, 0, 0, 0, 0, 0, 0, 1, 1, 0, 1, 1, 1, 1, 0, 0, 0, 0, 0, 0, 0, 0, 0, 0, 0, 0, 0, 0, 0, 0, 1, 1, 1, 1, 1, 0, 0, 0, 0, 0, 0, 0, 0, 0, 0, 0, 0, 0, 0, 0, 0, 0, 0, 0, 1, 1, 1, 1, 1, 1, 1, 0, 1, 0, 0, 0, 0, 0, 0, 1, 0, 0, 0, 0, 0, 0, 1, 0, 1, 0, 0, 0, 0, 0, 0, 0, 1, 0, 0, 0, 0, 0, 0, 0, 0, 0, 0, 0, 0, 0, 0, 0, 1, 1, 1, 1, 1, 1, 1, 1, 1, 1, 1, 0, 0, 0, 0, 0, 1, 0, 1, 0, 1, 0, 0, 0, 0, 0, 0, 0, 0, 1, 1, 1, 1, 1, 1, 1, 1, 1, 1, 1, 0, 0, 0, 0, 0, 1, 0, 1, 0, 1, 0, 0, 0, 0, 0, 0, 0, 0, 1, 1, 1, 1, 1, 1, 1, 1, 1, 1, 1, 0, 0, 0, 0, 0, 1, 0, 1, 0, 1, 0, 0, 0, 0, 0, 0, 0, 0, 0, 0, 0, 0, 0, 0, 0, 0, 0, 0, 0, 0, 0, 0, 0, 0, 0, 0, 0, 0, 0, 0, 0, 0, 0, 0, 0, 0, 0, 0, 0, 0, 0, 0, 0, 0, 0, 0, 0])
_k = {(1, 2): 1.0, (3, 4): 1.0, (1, 3): 1.0, (2, 4): 1.0, (3, 5): 1.0, (4, 6): 1.0, (7, 8): 1.0, (9, 10): 1.0, (7, 9): 1.0, (8, 10): 1.0, (12, 14): 1.0, (11, 13): 1.0, (9, 11): 1.0, (10, 12): 1.0, (6, 12): 1.0, (4, 10): 1.0, (3, 9): 1.0, (5, 11): 1.0, (15, 17): 1.0, (19, 20): 1.0, (17, 18): 1.0, (16, 19): 1.0, (17, 20): 1.0, (15, 19): 1.0, (15, 16): 1.0, (18, 20): 1.0, (21, 23): 1.0, (25, 26): 1.0, (23, 24): 1.0, (22, 25): 1.0, (23, 26): 1.0, (21, 25): 1.0, (21, 22): 1.0, (24, 26): 1.0, (27, 29): 1.0, (31, 32): 1.0, (29, 30): 1.0, (28, 31): 1.0, (29, 32): 1.0, (27, 31): 1.0, (27, 28): 1.0, (30, 32): 1.0, (33, 35): 1.0, (37, 38): 1.0, (35, 36): 1.0, (34, 37): 1.0, (35, 38): 1.0, (33, 37): 1.0, (33, 34): 1.0, (36, 38): 1.0, (39, 41): 1.0, (42, 43): 1.0, (40, 42): 1.0, (41, 43): 1.0, (39, 42): 1.0, (39, 40): 1.0, (44, 46): 1.0, (47, 48): 1.0, (45, 47): 1.0, (46, 48): 1.0, (44, 47): 1.0, (44, 45): 1.0, (55, 56): 1.0, (55, 58): 1.0, (58, 61): 1.0, (58, 59): 1.0, (49, 59): 1.0, (54, 155): 0.8, (57, 158): 1.0, (59, 60): 1.0, (60, 61): 1.0, (55, 62): 1.0, (61, 65): 1.0, (60, 64): 1.0, (56, 63): 1.0, (67, 68): 1.0, (66, 69): 1.0, (62, 66): 1.0, (65, 69): 1.0, (64, 68): 1.0, (63, 67): 1.0, (70, 71): 1.0, (71, 72): 1.0, (73, 74): 1.0, (72, 74): 1.0, (75, 76): 1.0, (76, 77): 1.0, (77, 78): 1.0, (78, 79): 1.0, (79, 80): 1.0, (80, 81): 1.0, (81, 82): 1.0, (75, 82): 1.0, (83, 84): 1.0, (84, 85): 1.0, (85, 86): 1.0, (86, 87): 1.0, (87, 88): 1.0, (88, 89): 1.0, (89, 90): 1.0, (83, 90): 1.0, (91, 92): 1.0, (92, 93): 1.0, (93, 94): 1.0, (94, 95): 1.0, (95, 96): 1.0, (96, 97): 1.0, (97, 98): 1.0, (91, 98): 1.0, (49, 151): 1.0, (51, 52): 1.0, (53, 100): 1.0, (151, 159): 1.0, (103, 104): 1.0, (105, 106): 1.0, (103, 105): 1.0, (104, 106): 1.0, (105, 107): 1.0, (106, 108): 1.0, (110, 115): 1.0, (109, 110): 1.0, (111, 112): 1.0, (109, 111): 1.0, (110, 112): 1.0, (114, 115): 1.0, (111, 113): 1.0, (112, 114): 1.0, (104, 110): 1.0, (108, 114): 1.0, (106, 112): 1.0, (105, 111): 1.0, (107, 113): 1.0, (116, 118): 1.0, (120, 121): 1.0, (118, 119): 1.0, (117, 120): 1.0, (118, 121): 1.0, (116, 120): 1.0, (116, 117): 1.0, (119, 121): 1.0, (122, 124): 1.0, (126, 127): 1.0, (124, 125): 1.0, (123, 126): 1.0, (124, 127): 1.0, (122, 126): 1.0, (122, 123): 1.0, (125, 127): 1.0, (128, 130): 1.0, (132, 133): 1.0, (130, 131): 1.0, (129, 132): 1.0, (130, 133): 1.0, (128, 132): 1.0, (128, 129): 1.0, (131, 133): 1.0, (134, 136): 1.0, (138, 139): 1.0, (136, 137): 1.0, (135, 138): 1.0, (136, 139): 1.0, (134, 138): 1.0, (134, 135): 1.0, (137, 139): 1.0, (140, 142): 1.0, (143, 144): 1.0, (141, 143): 1.0, (142, 144): 1.0, (140, 143): 1.0, (140, 141): 1.0, (145, 147): 1.0, (149, 150): 1.0, (147, 148): 1.0, (146, 149): 1.0, (147, 150): 1.0, (145, 149): 1.0, (145, 146): 1.0, (148, 150): 1.0, (0, 102): 1.0, (156, 157): 1.0, (156, 159): 1.0, (159, 162): 1.0, (159, 160): 1.0, (52, 153): 0.49804, (151, 160): 1.0, (160, 161): 1.0, (58, 159): 1.0, (161, 162): 1.0, (156, 163): 1.0, (162, 166): 1.0, (161, 165): 1.0, (157, 164): 1.0, (168, 169): 1.0, (167, 170): 1.0, (163, 167): 1.0, (166, 170): 1.0, (165, 169): 1.0, (164, 168): 1.0, (70, 171): 1.0, (171, 172): 1.0, (71, 172): 1.0, (172, 174): 1.0, (175, 176): 1.0, (174, 176): 1.0, (173, 175): 1.0, (177, 178): 1.0, (178, 179): 1.0, (179, 180): 1.0, (180, 181): 1.0, (181, 182): 1.0, (182, 183): 1.0, (183, 184): 1.0, (177, 184): 1.0, (185, 186): 1.0, (186, 187): 1.0, (187, 188): 1.0, (188, 189): 1.0, (189, 190): 1.0, (190, 191): 1.0, (191, 192): 1.0, (185, 192): 1.0, (193, 194): 1.0, (194, 195): 1.0, (195, 196): 1.0, (196, 197): 1.0, (197, 198): 1.0, (198, 199): 1.0, (199, 200): 1.0, (193, 200): 1.0, (54, 56): 0.8, (158, 160): 1.0, (153, 154): 0.49804, (102, 151): 1.0, (152, 153): 1.0, (52, 53): 0.49804, (154, 202): 1.0, (53, 154): 0.49804, (155, 157): 0.8, (49, 58): 1.0, (99, 201): 1.0, (55, 156): 0.8, (57, 59): 1.0, (0, 49): 1.0, (203, 205): 1.0, (203, 204): 1.0, (211, 218): 1.0, (211, 212): 1.0, (213, 214): 1.0, (214, 217): 1.0, (231, 234): 1.0, (228, 229): 1.0, (212, 219): 1.0, (215, 221): 1.0, (213, 222): 1.0, (220, 221): 1.0, (223, 230): 1.0, (215, 217): 1.0, (221, 222): 1.0, (219, 220): 1.0, (223, 224): 1.0, (226, 227): 1.0, (227, 229): 1.0, (231, 232): 1.0, (228, 233): 1.0, (226, 234): 1.0, (219, 231): 1.0, (232, 233): 1.0, (233, 234): 1.0, (224, 231): 1.0, (220, 232): 1.0, (221, 233): 1.0, (222, 234): 1.0, (236, 238): 0.8, (237, 239): 0.8, (238, 246): 0.8, (243, 244): 0.8, (239, 245): 0.8, (240, 245): 0.8, (241, 246): 0.8, (242, 247): 0.8, (278, 323): 0.49804, (279, 324): 0.49804, (252, 261): 0.49804, (251, 260): 0.49804, (251, 316): 0.49804, (252, 315): 0.49804, (261, 269): 0.49804, (260, 268): 0.49804, (250, 257): 0.49804, (250, 251): 0.49804, (251, 252): 0.49804, (252, 253): 0.49804, (253, 254): 0.49804, (254, 255): 0.49804, (255, 256): 0.49804, (256, 257): 0.49804, (259, 266): 0.49804, (259, 260): 0.49804, (260, 261): 0.49804, (261, 262): 0.49804, (262, 263): 0.49804, (263, 264): 0.49804, (264, 265): 0.49804, (265, 266): 0.49804, (267, 274): 0.49804, (267, 268): 0.49804, (268, 269): 0.49804, (269, 270): 0.49804, (270, 271): 0.49804, (271, 272): 0.49804, (272, 273): 0.49804, (276, 277): 0.8, (273, 274): 0.49804, (275, 284): 0.49804, (275, 278): 0.49804, (278, 279): 0.49804, (279, 280): 0.49804, (280, 281): 0.49804, (281, 282): 0.49804, (282, 283): 0.49804, (283, 284): 0.49804, (325, 336): 0.91373, (286, 287): 0.49804, (287, 288): 0.49804, (288, 289): 0.49804, (289, 290): 0.49804, (290, 291): 0.49804, (291, 292): 0.49804, (292, 293): 0.49804, (286, 293): 0.49804, (294, 295): 0.49804, (295, 296): 0.49804, (296, 297): 0.49804, (297, 298): 0.49804, (298, 299): 0.49804, (299, 300): 0.49804, (300, 301): 0.49804, (294, 301): 0.49804, (302, 303): 0.49804, (303, 304): 0.49804, (304, 305): 0.49804, (305, 306): 0.49804, (306, 307): 0.49804, (307, 308): 0.49804, (308, 309): 0.49804, (302, 309): 0.49804, (310, 311): 0.49804, (311, 312): 0.49804, (312, 313): 0.49804, (313, 314): 0.49804, (314, 315): 0.49804, (315, 316): 0.49804, (316, 317): 0.49804, (310, 317): 0.49804, (300, 308): 0.49804, (299, 307): 0.49804, (323, 324): 0.8, (235, 258): 0.91373, (308, 316): 0.49804, (307, 315): 0.49804, (276, 291): 0.49804, (277, 292): 0.49804, (292, 300): 0.49804, (291, 299): 0.49804, (319, 327): 0.8, (318, 326): 0.8, (325, 327): 0.8, (277, 318): 0.8, (276, 319): 0.8, (328, 330): 0.8, (329, 331): 0.8, (329, 334): 0.8, (328, 335): 0.8, (235, 337): 0.8, (285, 330): 0.8, (268, 278): 0.49804, (269, 279): 0.49804, (248, 338): 0.8, (249, 337): 0.8, (336, 338): 0.8, (249, 323): 0.8, (248, 324): 0.8, (339, 341): 0.8, (340, 342): 0.8, (341, 349): 0.8, (346, 347): 0.8, (342, 348): 0.8, (343, 348): 0.8, (344, 349): 0.8, (345, 350): 0.8, (381, 426): 0.49804, (382, 427): 0.49804, (355, 364): 0.49804, (354, 363): 0.49804, (354, 419): 0.49804, (355, 418): 0.49804, (364, 372): 0.49804, (363, 371): 0.49804, (353, 360): 0.49804, (353, 354): 0.49804, (354, 355): 0.49804, (355, 356): 0.49804, (356, 357): 0.49804, (357, 358): 0.49804, (358, 359): 0.49804, (359, 360): 0.49804, (362, 369): 0.49804, (362, 363): 0.49804, (363, 364): 0.49804, (364, 365): 0.49804, (365, 366): 0.49804, (366, 367): 0.49804, (367, 368): 0.49804, (368, 369): 0.49804, (370, 377): 0.49804, (370, 371): 0.49804, (371, 372): 0.49804, (372, 373): 0.49804, (373, 374): 0.49804, (361, 430): 0.8, (374, 375): 0.49804, (375, 376): 0.49804, (379, 380): 0.8, (376, 377): 0.49804, (378, 387): 0.49804, (378, 381): 0.49804, (381, 382): 0.49804, (382, 383): 0.49804, (383, 384): 0.49804, (384, 385): 0.49804, (385, 386): 0.49804, (386, 387): 0.49804, (389, 390): 0.49804, (390, 391): 0.49804, (391, 392): 0.49804, (392, 393): 0.49804, (393, 394): 0.49804, (394, 395): 0.49804, (395, 396): 0.49804, (389, 396): 0.49804, (397, 398): 0.49804, (398, 399): 0.49804, (399, 400): 0.49804, (400, 401): 0.49804, (401, 402): 0.49804, (402, 403): 0.49804, (403, 404): 0.49804, (397, 404): 0.49804, (405, 406): 0.49804, (406, 407): 0.49804, (407, 408): 0.49804, (408, 409): 0.49804, (409, 410): 0.49804, (410, 411): 0.49804, (411, 412): 0.49804, (405, 412): 0.49804, (413, 414): 0.49804, (414, 415): 0.49804, (415, 416): 0.49804, (416, 417): 0.49804, (417, 418): 0.49804, (418, 419): 0.49804, (419, 420): 0.49804, (413, 420): 0.49804, (403, 411): 0.49804, (402, 410): 0.49804, (426, 427): 0.8, (411, 419): 0.49804, (410, 418): 0.49804, (379, 394): 0.49804, (380, 395): 0.49804, (395, 403): 0.49804, (394, 402): 0.49804, (422, 431): 0.8, (421, 430): 0.8, (429, 431): 0.8, (429, 440): 0.91373, (380, 421): 0.8, (379, 422): 0.8, (432, 434): 0.8, (433, 435): 0.8, (433, 438): 0.8, (432, 439): 0.8, (424, 437): 0.8, (388, 434): 0.8, (236, 247): 0.8, (340, 347): 0.8, (339, 350): 0.8, (371, 381): 0.49804, (372, 382): 0.49804, (321, 333): 0.8, (351, 442): 0.8, (352, 441): 0.8, (440, 442): 0.8, (237, 244): 0.8, (235, 336): 0.2, (352, 426): 0.8, (351, 427): 0.8, (258, 326): 0.8, (428, 441): 0.8, (361, 428): 0.91373, (453, 460): 1.0, (444, 445): 0.62353, (445, 446): 0.62353, (446, 448): 0.62353, (447, 449): 0.62353, (450, 452): 0.62353, (443, 452): 0.62353, (453, 454): 1.0, (455, 456): 1.0, (456, 459): 1.0, (473, 476): 1.0, (470, 471): 1.0, (454, 461): 1.0, (457, 463): 1.0, (455, 464): 1.0, (462, 463): 1.0, (465, 472): 1.0, (457, 459): 1.0, (463, 464): 1.0, (461, 462): 1.0, (465, 466): 1.0, (468, 469): 1.0, (469, 471): 1.0, (473, 474): 1.0, (470, 475): 1.0, (468, 476): 1.0, (461, 473): 1.0, (474, 475): 1.0, (475, 476): 1.0, (466, 473): 1.0, (462, 474): 1.0, (463, 475): 1.0, (464, 476): 1.0, (487, 494): 1.0, (478, 479): 0.62353, (481, 483): 0.62353, (482, 484): 0.62353, (484, 485): 0.62353, (485, 486): 0.62353, (478, 486): 0.62353, (487, 488): 1.0, (489, 490): 1.0, (490, 493): 1.0, (507, 510): 1.0, (504, 505): 1.0, (488, 495): 1.0, (491, 497): 1.0, (489, 498): 1.0, (496, 497): 1.0, (499, 506): 1.0, (491, 493): 1.0, (497, 498): 1.0, (495, 496): 1.0, (499, 500): 1.0, (502, 503): 1.0, (503, 505): 1.0, (507, 508): 1.0, (504, 509): 1.0, (502, 510): 1.0, (495, 507): 1.0, (508, 509): 1.0, (509, 510): 1.0, (500, 507): 1.0, (496, 508): 1.0, (497, 509): 1.0, (498, 510): 1.0, (522, 529): 1.0, (511, 513): 0.62353, (512, 514): 0.62353, (516, 518): 0.62353, (517, 519): 0.62353, (518, 520): 0.62353, (520, 521): 0.62353, (512, 521): 0.62353, (522, 523): 1.0, (524, 525): 1.0, (525, 528): 1.0, (542, 545): 1.0, (539, 540): 1.0, (523, 530): 1.0, (526, 532): 1.0, (524, 533): 1.0, (531, 532): 1.0, (534, 541): 1.0, (526, 528): 1.0, (532, 533): 1.0, (530, 531): 1.0, (534, 535): 1.0, (537, 538): 1.0, (538, 540): 1.0, (542, 543): 1.0, (539, 544): 1.0, (537, 545): 1.0, (530, 542): 1.0, (543, 544): 1.0, (544, 545): 1.0, (535, 542): 1.0, (531, 543): 1.0, (532, 544): 1.0, (533, 545): 1.0, (7, 13): 1.0, (1, 7): 1.0, (8, 14): 1.0, (103, 109): 1.0, (49, 99): 0.4, (101, 102): 0.8, (50, 99): 0.8, (101, 201): 0.8, (2, 8): 1.0, (546, 548): 0.62353, (549, 551): 0.62353, (551, 552): 0.62353, (552, 554): 0.62353, (546, 555): 0.62353, (547, 556): 0.62353, (557, 558): 0.62353, (559, 561): 0.62353, (564, 566): 0.62353, (567, 568): 0.62353, (570, 571): 0.62353, (6, 16): 1.0, (5, 22): 1.0, (14, 16): 1.0, (13, 22): 1.0, (1, 22): 1.0, (14, 41): 1.0, (14, 43): 1.0, (13, 46): 1.0, (13, 48): 1.0, (70, 203): 1.0, (73, 205): 1.0, (108, 117): 1.0, (107, 123): 1.0, (113, 148): 1.0, (115, 117): 1.0, (123, 148): 1.0, (104, 117): 1.0, (115, 142): 1.0, (115, 144): 1.0, (171, 204): 1.0, (173, 204): 1.0, (206, 547): 0.62353, (207, 548): 0.62353, (206, 549): 0.62353, (207, 550): 0.62353, (208, 550): 0.62353, (208, 553): 0.62353, (209, 553): 0.62353, (210, 554): 0.62353, (209, 555): 0.62353, (210, 556): 0.62353, (443, 557): 0.62353, (447, 558): 0.62353, (448, 559): 0.62353, (449, 560): 0.62353, (450, 560): 0.62353, (451, 561): 0.62353, (451, 562): 0.62353, (444, 562): 0.62353, (477, 563): 0.62353, (480, 563): 0.62353, (479, 564): 0.62353, (480, 565): 0.62353, (481, 565): 0.62353, (482, 566): 0.62353, (483, 567): 0.62353, (477, 568): 0.62353, (513, 569): 0.62353, (514, 570): 0.62353, (515, 569): 0.62353, (515, 572): 0.62353, (516, 571): 0.62353, (517, 572): 0.62353, (519, 573): 0.62353, (511, 573): 0.62353, (103, 123): 1.0, (109, 148): 1.0, (2, 16): 1.0}
me_dumpster_3yd.attributes.new('crease_edge', 'FLOAT', 'EDGE').data.foreach_set('value', [_k.get((min(e.vertices), max(e.vertices)), 0.0) for e in me_dumpster_3yd.edges])
_uv = me_dumpster_3yd.uv_layers.new(name='dumpster_lores_hero')
_uv.uv.foreach_set('vector', [0.6029, 0.2102, 0.6046, 0.2102, 0.6046, 0.2515, 0.6029, 0.2515, 0.4579, 0.2102, 0.4579, 0.2515, 0.4562, 0.2515, 0.4562, 0.2102, 0.6029, 0.1017, 0.6029, 0.124, 0.4579, 0.124, 0.4579, 0.1017, 0.6029, 0.1597, 0.6029, 0.1819, 0.4579, 0.1819, 0.4579, 0.1597, 0.6029, 0.2102, 0.6029, 0.1852, 0.6048, 0.1852, 0.6048, 0.2102, 0.6029, 0.124, 0.6029, 0.1597, 0.4579, 0.1597, 0.4579, 0.124, 0.6668, 0.1793, 0.6703, 0.1793, 0.6703, 0.233, 0.6668, 0.233, 0.6703, 0.233, 0.6703, 0.1793, 0.6966, 0.2114, 0.6668, 0.1793, 0.6668, 0.233, 0.6405, 0.2114, 0.7328, 0.1793, 0.7328, 0.233, 0.7293, 0.233, 0.7293, 0.1793, 0.7293, 0.233, 0.703, 0.2114, 0.7293, 0.1793, 0.7328, 0.1793, 0.7591, 0.2114, 0.7328, 0.233, 0.763, 0.2087, 0.7596, 0.2087, 0.7596, 0.155, 0.763, 0.155, 0.7596, 0.155, 0.7596, 0.2087, 0.7333, 0.1766, 0.763, 0.2087, 0.763, 0.155, 0.7893, 0.1766, 0.6984, 0.2094, 0.6984, 0.1557, 0.7018, 0.1557, 0.7018, 0.2094, 0.7018, 0.1557, 0.7281, 0.1772, 0.7018, 0.2094, 0.6984, 0.2094, 0.6721, 0.1772, 0.6984, 0.1557, 0.6396, 0.2087, 0.6362, 0.2087, 0.6362, 0.155, 0.6396, 0.155, 0.6362, 0.155, 0.6362, 0.2087, 0.6099, 0.1766, 0.6396, 0.2087, 0.6396, 0.155, 0.6659, 0.1766, 0.7946, 0.1793, 0.7946, 0.233, 0.7912, 0.233, 0.7912, 0.1793, 0.7912, 0.233, 0.7649, 0.2114, 0.7912, 0.1793, 0.7946, 0.1793, 0.8209, 0.2114, 0.7946, 0.233, 0.2562, 0.006417, 0.1922, 0.1872, 0.1904, 0.1819, 0.2523, 0.004911, 0.5941, 0.4, 0.2915, 0.4, 0.2875, 0.3948, 0.598, 0.3948, 0.2899, 0.9975, 0.2877, 0.9918, 0.5979, 0.9918, 0.5957, 0.9975, 0.2024, 0.1918, 0.1986, 0.2057, 0.1921, 0.1871, 0.196, 0.2066, 0.1896, 0.188, 0.1921, 0.1871, 0.1986, 0.2057, 0.7009, 0.2155, 0.7161, 0.2282, 0.7017, 0.2269, 0.7017, 0.2269, 0.7161, 0.2282, 0.7141, 0.2356, 0.7009, 0.2327, 0.1986, 0.2057, 0.2024, 0.1918, 0.2081, 0.193, 0.2063, 0.2065, 0.1985, 0.2084, 0.1988, 0.2057, 0.2063, 0.2065, 0.206, 0.2092, 0.2105, 0.1843, 0.213, 0.1852, 0.2112, 0.1923, 0.2081, 0.1931, 0.7009, 0.2327, 0.7141, 0.2356, 0.7096, 0.2389, 0.7034, 0.2376, 0.2063, 0.2065, 0.2081, 0.193, 0.2119, 0.1972, 0.211, 0.2033, 0.2078, 0.2087, 0.2063, 0.2065, 0.2109, 0.2034, 0.2125, 0.2056, 0.2081, 0.1931, 0.2112, 0.1923, 0.2139, 0.1954, 0.2119, 0.1973, 0.2118, 0.1973, 0.2145, 0.1977, 0.2136, 0.2038, 0.2109, 0.2034, 0.627, 0.2293, 0.6412, 0.2269, 0.627, 0.2407, 0.6386, 0.2196, 0.6412, 0.2187, 0.6437, 0.2261, 0.6412, 0.2269, 0.6412, 0.2269, 0.627, 0.2293, 0.6256, 0.2236, 0.6386, 0.2196, 0.627, 0.216, 0.633, 0.2141, 0.6338, 0.2167, 0.6278, 0.2185, 0.6386, 0.2196, 0.6256, 0.2236, 0.6278, 0.2185, 0.6338, 0.2167, 0.6123, 0.1045, 0.6135, 0.1016, 0.6165, 0.1046, 0.6136, 0.1058, 0.6136, 0.1058, 0.6165, 0.1046, 0.6165, 0.1088, 0.6136, 0.1076, 0.6136, 0.1076, 0.6165, 0.1088, 0.6135, 0.1119, 0.6123, 0.1089, 0.6123, 0.1089, 0.6135, 0.1119, 0.6092, 0.1118, 0.6105, 0.1089, 0.6105, 0.1089, 0.6092, 0.1118, 0.6062, 0.1088, 0.6092, 0.1076, 0.6092, 0.1076, 0.6062, 0.1088, 0.6062, 0.1046, 0.6092, 0.1058, 0.6092, 0.1058, 0.6062, 0.1046, 0.6092, 0.1016, 0.6105, 0.1045, 0.6105, 0.1045, 0.6092, 0.1016, 0.6135, 0.1016, 0.6123, 0.1045, 0.6262, 0.1119, 0.6262, 0.114, 0.622, 0.114, 0.622, 0.1119, 0.622, 0.1119, 0.622, 0.114, 0.6177, 0.114, 0.6177, 0.1119, 0.6177, 0.1119, 0.6177, 0.114, 0.6135, 0.114, 0.6135, 0.1119, 0.6135, 0.1119, 0.6135, 0.114, 0.6092, 0.114, 0.6092, 0.1118, 0.6432, 0.112, 0.6432, 0.1141, 0.639, 0.1141, 0.639, 0.112, 0.639, 0.112, 0.639, 0.1141, 0.6347, 0.1141, 0.6347, 0.1119, 0.6347, 0.1119, 0.6347, 0.1141, 0.6305, 0.1141, 0.6305, 0.1119, 0.6305, 0.1119, 0.6305, 0.1141, 0.6262, 0.114, 0.6262, 0.1119, 0.6165, 0.1212, 0.6135, 0.1242, 0.6135, 0.114, 0.6165, 0.117, 0.6135, 0.1242, 0.6092, 0.1242, 0.6092, 0.114, 0.6135, 0.114, 0.6092, 0.1242, 0.6062, 0.1212, 0.6062, 0.117, 0.6092, 0.114, 0.4578, 0.08859, 0.789, 0.08859, 0.7889, 0.09021, 0.4578, 0.09021, 0.4578, 0.09021, 0.7889, 0.09021, 0.7889, 0.09183, 0.4579, 0.09183, 0.4579, 0.09183, 0.7889, 0.09183, 0.7889, 0.09345, 0.4579, 0.09345, 0.4579, 0.09345, 0.7889, 0.09345, 0.7889, 0.09506, 0.4579, 0.09506, 0.4578, 0.08212, 0.789, 0.08212, 0.789, 0.08374, 0.4578, 0.08374, 0.4578, 0.08374, 0.789, 0.08374, 0.789, 0.08536, 0.4578, 0.08536, 0.4578, 0.08536, 0.789, 0.08536, 0.789, 0.08698, 0.4578, 0.08698, 0.2877, 0.9792, 0.5979, 0.9792, 0.5979, 0.9918, 0.2877, 0.9918, 0.5942, 0.3789, 0.598, 0.3837, 0.2875, 0.3837, 0.2913, 0.3789, 0.4579, 0.3056, 0.4579, 0.3469, 0.4562, 0.3469, 0.4562, 0.3056, 0.4579, 0.3469, 0.6029, 0.3469, 0.6029, 0.3719, 0.4579, 0.3719, 0.6029, 0.3056, 0.6046, 0.3056, 0.6046, 0.3469, 0.6029, 0.3469, 0.6048, 0.3469, 0.6048, 0.3719, 0.6029, 0.3719, 0.6029, 0.3469, 0.6029, 0.1017, 0.4579, 0.1017, 0.4579, 0.124, 0.6029, 0.124, 0.6029, 0.1597, 0.4579, 0.1597, 0.4579, 0.1819, 0.6029, 0.1819, 0.4561, 0.3469, 0.4579, 0.3469, 0.4579, 0.3719, 0.4561, 0.3719, 0.6029, 0.124, 0.4579, 0.124, 0.4579, 0.1597, 0.6029, 0.1597, 0.6668, 0.1793, 0.6668, 0.233, 0.6703, 0.233, 0.6703, 0.1793, 0.6703, 0.233, 0.6966, 0.2114, 0.6703, 0.1793, 0.6668, 0.1793, 0.6405, 0.2114, 0.6668, 0.233, 0.7328, 0.1793, 0.7293, 0.1793, 0.7293, 0.233, 0.7328, 0.233, 0.7293, 0.233, 0.7293, 0.1793, 0.703, 0.2114, 0.7328, 0.1793, 0.7328, 0.233, 0.7591, 0.2114, 0.763, 0.2087, 0.763, 0.155, 0.7596, 0.155, 0.7596, 0.2087, 0.7596, 0.155, 0.7333, 0.1766, 0.7596, 0.2087, 0.763, 0.2087, 0.7893, 0.1766, 0.763, 0.155, 0.6984, 0.2094, 0.7018, 0.2094, 0.7018, 0.1557, 0.6984, 0.1557, 0.7018, 0.1557, 0.7018, 0.2094, 0.7281, 0.1772, 0.6984, 0.2094, 0.6984, 0.1557, 0.6721, 0.1772, 0.6396, 0.2087, 0.6396, 0.155, 0.6362, 0.155, 0.6362, 0.2087, 0.6362, 0.155, 0.6099, 0.1766, 0.6362, 0.2087, 0.6396, 0.2087, 0.6659, 0.1766, 0.6396, 0.155, 0.7946, 0.1793, 0.7912, 0.1793, 0.7912, 0.233, 0.7946, 0.233, 0.7912, 0.233, 0.7912, 0.1793, 0.7649, 0.2114, 0.7946, 0.1793, 0.7946, 0.233, 0.8209, 0.2114, 0.2382, 0.4025, 0.2462, 0.4097, 0.2405, 0.4109, 0.2619, 0.01119, 0.2024, 0.1917, 0.1922, 0.1872, 0.2562, 0.006417, 0.5941, 0.5858, 0.5941, 0.7519, 0.2915, 0.7519, 0.2915, 0.5858, 0.2462, 0.4097, 0.2565, 0.405, 0.25, 0.4236, 0.2526, 0.4245, 0.25, 0.4236, 0.2565, 0.405, 0.259, 0.4059, 0.7009, 0.2155, 0.7017, 0.2269, 0.7161, 0.2282, 0.7017, 0.2269, 0.7009, 0.2327, 0.7141, 0.2356, 0.7161, 0.2282, 0.25, 0.4236, 0.2423, 0.4244, 0.2405, 0.4109, 0.2462, 0.4097, 0.2501, 0.4263, 0.2426, 0.4271, 0.2423, 0.4244, 0.2498, 0.4236, 0.2381, 0.4043, 0.2406, 0.411, 0.2374, 0.4102, 0.2356, 0.4052, 0.7009, 0.2327, 0.7034, 0.2376, 0.7096, 0.2389, 0.7141, 0.2356, 0.2423, 0.4244, 0.2376, 0.4212, 0.2367, 0.4151, 0.2405, 0.4109, 0.2408, 0.4266, 0.2362, 0.4235, 0.2377, 0.4213, 0.2423, 0.4244, 0.2405, 0.411, 0.2368, 0.4151, 0.2348, 0.4133, 0.2374, 0.4102, 0.2368, 0.4152, 0.2377, 0.4212, 0.235, 0.4216, 0.2341, 0.4156, 0.6181, 0.2255, 0.6099, 0.2334, 0.61, 0.2136, 0.61, 0.2136, 0.617, 0.2104, 0.6231, 0.2226, 0.6181, 0.2255, 0.617, 0.2104, 0.6225, 0.2119, 0.6253, 0.2175, 0.6231, 0.2226, 0.6256, 0.2236, 0.6231, 0.2226, 0.6253, 0.2175, 0.6278, 0.2185, 0.6123, 0.1045, 0.6136, 0.1058, 0.6165, 0.1046, 0.6135, 0.1016, 0.6136, 0.1058, 0.6136, 0.1076, 0.6165, 0.1088, 0.6165, 0.1046, 0.6136, 0.1076, 0.6123, 0.1089, 0.6135, 0.1119, 0.6165, 0.1088, 0.6123, 0.1089, 0.6105, 0.1089, 0.6092, 0.1118, 0.6135, 0.1119, 0.6105, 0.1089, 0.6092, 0.1076, 0.6062, 0.1088, 0.6092, 0.1118, 0.6092, 0.1076, 0.6092, 0.1058, 0.6062, 0.1046, 0.6062, 0.1088, 0.6092, 0.1058, 0.6105, 0.1045, 0.6092, 0.1016, 0.6062, 0.1046, 0.6105, 0.1045, 0.6123, 0.1045, 0.6135, 0.1016, 0.6092, 0.1016, 0.6262, 0.1119, 0.622, 0.1119, 0.622, 0.114, 0.6262, 0.114, 0.622, 0.1119, 0.6177, 0.1119, 0.6177, 0.114, 0.622, 0.114, 0.6177, 0.1119, 0.6135, 0.1119, 0.6135, 0.114, 0.6177, 0.114, 0.6135, 0.1119, 0.6092, 0.1118, 0.6092, 0.114, 0.6135, 0.114, 0.6432, 0.112, 0.639, 0.112, 0.639, 0.1141, 0.6432, 0.1141, 0.639, 0.112, 0.6347, 0.1119, 0.6347, 0.1141, 0.639, 0.1141, 0.6347, 0.1119, 0.6305, 0.1119, 0.6305, 0.1141, 0.6347, 0.1141, 0.6305, 0.1119, 0.6262, 0.1119, 0.6262, 0.114, 0.6305, 0.1141, 0.6165, 0.1212, 0.6165, 0.117, 0.6135, 0.114, 0.6135, 0.1242, 0.6135, 0.1242, 0.6135, 0.114, 0.6092, 0.114, 0.6092, 0.1242, 0.6092, 0.1242, 0.6092, 0.114, 0.6062, 0.117, 0.6062, 0.1212, 0.002413, 0.233, 0.181, 0.233, 0.2382, 0.4025, 0.002413, 0.4025, 0.2875, 0.3837, 0.598, 0.3837, 0.598, 0.3948, 0.2875, 0.3948, 0.2105, 0.1841, 0.2081, 0.193, 0.2024, 0.1918, 0.5941, 0.7519, 0.5941, 0.9728, 0.2915, 0.9728, 0.2915, 0.7519, 0.4465, 0.01452, 0.4465, 0.1841, 0.2105, 0.1841, 0.2677, 0.01452, 0.1874, 0.2305, 0.1937, 0.226, 0.2565, 0.405, 0.2462, 0.4097, 0.2915, 0.5858, 0.2915, 0.4, 0.5941, 0.4, 0.5941, 0.5858, 0.6338, 0.2167, 0.6352, 0.2144, 0.64, 0.2173, 0.6386, 0.2196, 0.2105, 0.1841, 0.2024, 0.1917, 0.2619, 0.01119, 0.2677, 0.01452, 0.1937, 0.226, 0.1999, 0.2236, 0.2586, 0.4007, 0.2565, 0.405, 0.2382, 0.4025, 0.181, 0.233, 0.1874, 0.2305, 0.2462, 0.4097, 0.1921, 0.1871, 0.1896, 0.188, 0.1904, 0.1819, 0.2565, 0.405, 0.2586, 0.4007, 0.2591, 0.4059, 0.2915, 0.9728, 0.5941, 0.9728, 0.5979, 0.9792, 0.2877, 0.9792, 0.6244, 0.2299, 0.623, 0.2242, 0.6256, 0.2236, 0.627, 0.2293, 0.6412, 0.2269, 0.6431, 0.2289, 0.6289, 0.2426, 0.627, 0.2407, 0.6807, 0.1368, 0.6679, 0.1368, 0.6679, 0.1463, 0.6807, 0.1463, 0.6679, 0.1368, 0.6553, 0.1368, 0.6553, 0.1463, 0.6679, 0.1463, 0.6553, 0.1368, 0.6426, 0.1368, 0.6426, 0.1463, 0.6553, 0.1463, 0.7444, 0.1368, 0.7317, 0.1368, 0.7317, 0.1463, 0.7444, 0.1463, 0.7317, 0.1368, 0.719, 0.1368, 0.719, 0.1463, 0.7317, 0.1463, 0.719, 0.1368, 0.7062, 0.1368, 0.7062, 0.1463, 0.719, 0.1463, 0.7062, 0.1368, 0.6934, 0.1368, 0.6934, 0.1463, 0.7062, 0.1463, 0.6934, 0.1368, 0.6807, 0.1368, 0.6807, 0.1463, 0.6934, 0.1463, 0.684, 0.1478, 0.6898, 0.1478, 0.6898, 0.15, 0.684, 0.15, 0.6898, 0.1478, 0.6956, 0.1478, 0.6956, 0.15, 0.6898, 0.15, 0.6782, 0.1478, 0.684, 0.1478, 0.684, 0.15, 0.6782, 0.15, 0.639, 0.15, 0.6414, 0.1478, 0.6782, 0.1478, 0.6782, 0.15, 0.639, 0.1337, 0.6781, 0.1337, 0.6781, 0.1358, 0.6414, 0.1358, 0.6782, 0.15, 0.639, 0.1499, 0.6414, 0.1478, 0.6782, 0.1478, 0.6112, 0.1273, 0.6073, 0.1289, 0.6057, 0.1328, 0.6078, 0.1371, 0.6293, 0.148, 0.6293, 0.1359, 0.6112, 0.1273, 0.6078, 0.1371, 0.6781, 0.1358, 0.6781, 0.1337, 0.6839, 0.1337, 0.6839, 0.1358, 0.6293, 0.1359, 0.6293, 0.148, 0.6078, 0.1371, 0.6112, 0.1273, 0.6839, 0.1358, 0.6839, 0.1337, 0.6897, 0.1337, 0.6897, 0.1358, 0.6293, 0.1359, 0.6112, 0.1273, 0.6078, 0.1371, 0.6293, 0.148, 0.6897, 0.1358, 0.6897, 0.1337, 0.6955, 0.1337, 0.6955, 0.1358, 0.6781, 0.1358, 0.6414, 0.1358, 0.639, 0.1337, 0.6781, 0.1337, 0.6293, 0.1359, 0.6293, 0.148, 0.6078, 0.1371, 0.6112, 0.1273, 0.6112, 0.1273, 0.6078, 0.1371, 0.6057, 0.1328, 0.6073, 0.1289, 0.639, 0.15, 0.639, 0.1337, 0.6414, 0.1358, 0.6414, 0.1478, 0.6293, 0.1359, 0.638, 0.1359, 0.638, 0.148, 0.6293, 0.148, 0.6073, 0.1289, 0.6112, 0.1273, 0.6078, 0.1371, 0.6057, 0.1328, 0.4578, 0.08698, 0.789, 0.08698, 0.789, 0.08859, 0.4578, 0.08859, 0.7306, 0.2731, 0.7306, 0.4092, 0.6378, 0.4092, 0.6378, 0.2731, 0.7306, 0.4585, 0.6378, 0.4585, 0.6274, 0.4505, 0.7306, 0.4505, 0.7306, 0.4163, 0.6274, 0.4163, 0.6378, 0.4092, 0.7306, 0.4092, 0.7306, 0.5946, 0.6378, 0.5946, 0.6378, 0.4585, 0.7306, 0.4585, 0.6139, 0.4316, 0.7306, 0.4315, 0.7306, 0.4351, 0.6139, 0.4351, 0.853, 0.291, 0.853, 0.3145, 0.8496, 0.3145, 0.8496, 0.291, 0.8417, 0.3652, 0.8417, 0.3145, 0.8457, 0.3146, 0.8457, 0.3652, 0.8417, 0.2587, 0.833, 0.2589, 0.8366, 0.2562, 0.8417, 0.2562, 0.8343, 0.649, 0.7415, 0.649, 0.7415, 0.641, 0.8439, 0.641, 0.8566, 0.291, 0.8566, 0.3145, 0.853, 0.3145, 0.853, 0.291, 0.8603, 0.3145, 0.8566, 0.3145, 0.8566, 0.291, 0.8603, 0.291, 0.8643, 0.3145, 0.8603, 0.3145, 0.8603, 0.291, 0.8643, 0.291, 0.8678, 0.3145, 0.8643, 0.3145, 0.8643, 0.291, 0.8678, 0.291, 0.846, 0.3145, 0.8417, 0.3145, 0.8417, 0.291, 0.846, 0.291, 0.8457, 0.2828, 0.8457, 0.291, 0.8417, 0.291, 0.8417, 0.2827, 0.8496, 0.3145, 0.846, 0.3145, 0.846, 0.291, 0.8496, 0.291, 0.6209, 0.199, 0.6209, 0.2025, 0.6184, 0.205, 0.6148, 0.205, 0.6184, 0.1965, 0.6209, 0.199, 0.6148, 0.205, 0.6123, 0.2025, 0.6148, 0.1965, 0.6184, 0.1965, 0.6123, 0.2025, 0.6123, 0.199, 0.6148, 0.205, 0.6209, 0.199, 0.6209, 0.2025, 0.6184, 0.205, 0.6123, 0.2025, 0.6184, 0.1965, 0.6209, 0.199, 0.6148, 0.205, 0.6123, 0.199, 0.6148, 0.1965, 0.6184, 0.1965, 0.6123, 0.2025, 0.853, 0.2587, 0.853, 0.2827, 0.8496, 0.2827, 0.8496, 0.2587, 0.8566, 0.2587, 0.8566, 0.2827, 0.853, 0.2827, 0.853, 0.2587, 0.8603, 0.2587, 0.8603, 0.2827, 0.8566, 0.2827, 0.8566, 0.2587, 0.8643, 0.2587, 0.8643, 0.2827, 0.8603, 0.2827, 0.8603, 0.2587, 0.8439, 0.9788, 0.8526, 0.961, 0.8526, 0.9877, 0.8439, 0.9876, 0.8678, 0.2587, 0.8678, 0.2827, 0.8643, 0.2827, 0.8643, 0.2587, 0.846, 0.2587, 0.846, 0.2827, 0.8417, 0.2827, 0.8417, 0.2587, 0.7306, 0.6018, 0.833, 0.6018, 0.833, 0.6106, 0.6248, 0.994, 0.7415, 0.9939, 0.7415, 0.9975, 0.6248, 0.9975, 0.7306, 0.5946, 0.7306, 0.6018, 0.6274, 0.6018, 0.6378, 0.5946, 0.6209, 0.199, 0.6209, 0.2025, 0.6184, 0.205, 0.6148, 0.205, 0.6184, 0.1965, 0.6209, 0.199, 0.6148, 0.205, 0.6123, 0.2025, 0.6148, 0.1965, 0.6184, 0.1965, 0.6123, 0.2025, 0.6123, 0.199, 0.6184, 0.205, 0.6184, 0.1965, 0.6209, 0.199, 0.6209, 0.2025, 0.6148, 0.205, 0.6148, 0.1965, 0.6184, 0.1965, 0.6184, 0.205, 0.6123, 0.2025, 0.6123, 0.199, 0.6148, 0.1965, 0.6148, 0.205, 0.6184, 0.1965, 0.6209, 0.199, 0.6123, 0.199, 0.6148, 0.1965, 0.6209, 0.199, 0.6209, 0.2025, 0.6123, 0.2025, 0.6123, 0.199, 0.6209, 0.2025, 0.6184, 0.205, 0.6148, 0.205, 0.6123, 0.2025, 0.6123, 0.2025, 0.6123, 0.199, 0.6148, 0.1965, 0.6148, 0.205, 0.6148, 0.205, 0.6148, 0.1965, 0.6184, 0.1965, 0.6184, 0.205, 0.6184, 0.205, 0.6184, 0.1965, 0.6209, 0.199, 0.6209, 0.2025, 0.8678, 0.4252, 0.8643, 0.4252, 0.8643, 0.3986, 0.8678, 0.3986, 0.8643, 0.4252, 0.8603, 0.4252, 0.8603, 0.3986, 0.8643, 0.3986, 0.8603, 0.4252, 0.8566, 0.4252, 0.8566, 0.3986, 0.8603, 0.3986, 0.8566, 0.4252, 0.853, 0.4252, 0.853, 0.3986, 0.8566, 0.3986, 0.853, 0.4252, 0.8496, 0.4252, 0.8496, 0.3986, 0.853, 0.3986, 0.833, 0.2649, 0.833, 0.4163, 0.8234, 0.4092, 0.8234, 0.2731, 0.6148, 0.1965, 0.6184, 0.1965, 0.6123, 0.2025, 0.6123, 0.199, 0.6184, 0.1965, 0.6209, 0.199, 0.6148, 0.205, 0.6123, 0.2025, 0.6209, 0.199, 0.6209, 0.2025, 0.6184, 0.205, 0.6148, 0.205, 0.6209, 0.2025, 0.6184, 0.205, 0.6148, 0.205, 0.6209, 0.199, 0.6209, 0.199, 0.6148, 0.205, 0.6123, 0.2025, 0.6184, 0.1965, 0.6184, 0.1965, 0.6123, 0.2025, 0.6123, 0.199, 0.6148, 0.1965, 0.8457, 0.3986, 0.8417, 0.3986, 0.8417, 0.3898, 0.8457, 0.39, 0.8417, 0.3986, 0.833, 0.4163, 0.833, 0.2649, 0.8417, 0.2827, 0.8417, 0.291, 0.8417, 0.3145, 0.8417, 0.3652, 0.8417, 0.3898, 0.8417, 0.4252, 0.8417, 0.4289, 0.8367, 0.4285, 0.833, 0.4252, 0.7415, 0.6256, 0.7415, 0.641, 0.6383, 0.641, 0.6248, 0.6256, 0.833, 0.6106, 0.833, 0.617, 0.7306, 0.6169, 0.7306, 0.6018, 0.7415, 0.9788, 0.7415, 0.9939, 0.6248, 0.994, 0.6383, 0.9788, 0.8343, 0.9716, 0.8343, 0.8355, 0.8439, 0.8273, 0.8439, 0.9788, 0.846, 0.3898, 0.846, 0.3652, 0.8496, 0.3652, 0.8496, 0.3898, 0.8417, 0.3898, 0.8417, 0.3652, 0.846, 0.3652, 0.846, 0.3898, 0.8643, 0.3898, 0.8643, 0.3652, 0.8678, 0.3652, 0.8678, 0.3898, 0.8603, 0.3898, 0.8603, 0.3652, 0.8643, 0.3652, 0.8643, 0.3898, 0.8566, 0.3898, 0.8566, 0.3652, 0.8603, 0.3652, 0.8603, 0.3898, 0.853, 0.3898, 0.853, 0.3652, 0.8566, 0.3652, 0.8566, 0.3898, 0.8496, 0.3898, 0.8496, 0.3652, 0.853, 0.3652, 0.853, 0.3898, 0.846, 0.4252, 0.8417, 0.4252, 0.8417, 0.3986, 0.846, 0.3986, 0.8439, 0.7922, 0.8439, 0.641, 0.8526, 0.6587, 0.8526, 0.6669, 0.8526, 0.6904, 0.8526, 0.7412, 0.8526, 0.7658, 0.8526, 0.7745, 0.833, 0.4252, 0.8367, 0.4285, 0.8367, 0.4316, 0.833, 0.4316, 0.7415, 0.641, 0.8439, 0.6348, 0.8439, 0.641, 0.7306, 0.2731, 0.8234, 0.2731, 0.8234, 0.4092, 0.7306, 0.4092, 0.833, 0.4505, 0.8417, 0.4682, 0.8417, 0.4765, 0.8417, 0.5, 0.8417, 0.5507, 0.8417, 0.5753, 0.8417, 0.584, 0.833, 0.6018, 0.8439, 0.641, 0.8439, 0.7922, 0.8343, 0.7851, 0.8343, 0.649, 0.8439, 0.8273, 0.8526, 0.8452, 0.8526, 0.8535, 0.8526, 0.8769, 0.8526, 0.9277, 0.8526, 0.9523, 0.8526, 0.961, 0.8439, 0.9788, 0.6274, 0.2649, 0.6139, 0.2497, 0.7306, 0.2497, 0.7306, 0.2649, 0.8234, 0.5946, 0.7306, 0.5946, 0.7306, 0.4585, 0.8234, 0.4585, 0.8496, 0.4252, 0.846, 0.4252, 0.846, 0.3986, 0.8496, 0.3986, 0.7306, 0.2649, 0.7306, 0.2497, 0.833, 0.2497, 0.833, 0.2589, 0.833, 0.2589, 0.833, 0.2497, 0.8366, 0.2497, 0.8366, 0.2562, 0.7415, 0.9788, 0.8439, 0.9788, 0.8439, 0.9876, 0.8439, 0.8011, 0.8439, 0.8075, 0.7415, 0.8074, 0.7415, 0.7922, 0.6487, 0.9716, 0.6487, 0.8355, 0.7415, 0.8355, 0.7415, 0.9716, 0.7415, 0.7851, 0.7415, 0.7922, 0.6383, 0.7922, 0.6487, 0.7851, 0.7415, 0.8273, 0.7415, 0.8355, 0.6487, 0.8355, 0.6383, 0.8273, 0.6487, 0.649, 0.7415, 0.649, 0.7415, 0.7851, 0.6487, 0.7851, 0.6248, 0.6256, 0.6383, 0.641, 0.6383, 0.7922, 0.6248, 0.8075, 0.8639, 0.9523, 0.8605, 0.9523, 0.8605, 0.9277, 0.8639, 0.9277, 0.8566, 0.877, 0.8566, 0.9277, 0.8526, 0.9277, 0.8526, 0.8769, 0.8526, 0.9877, 0.8526, 0.9913, 0.8476, 0.991, 0.8439, 0.9876, 0.8417, 0.6107, 0.833, 0.6106, 0.833, 0.6018, 0.8417, 0.584, 0.8675, 0.9523, 0.8639, 0.9523, 0.8639, 0.9277, 0.8675, 0.9277, 0.8675, 0.9277, 0.8712, 0.9277, 0.8712, 0.9523, 0.8675, 0.9523, 0.8712, 0.9277, 0.8752, 0.9277, 0.8752, 0.9523, 0.8712, 0.9523, 0.8752, 0.9277, 0.8787, 0.9277, 0.8787, 0.9523, 0.8752, 0.9523, 0.8526, 0.9277, 0.8569, 0.9277, 0.8569, 0.9523, 0.8526, 0.9523, 0.8566, 0.961, 0.8526, 0.961, 0.8526, 0.9523, 0.8566, 0.9524, 0.8569, 0.9277, 0.8605, 0.9277, 0.8605, 0.9523, 0.8569, 0.9523, 0.6148, 0.205, 0.6209, 0.199, 0.6209, 0.2025, 0.6184, 0.205, 0.6123, 0.2025, 0.6184, 0.1965, 0.6209, 0.199, 0.6148, 0.205, 0.6123, 0.199, 0.6148, 0.1965, 0.6184, 0.1965, 0.6123, 0.2025, 0.6209, 0.199, 0.6209, 0.2025, 0.6184, 0.205, 0.6148, 0.205, 0.6184, 0.1965, 0.6209, 0.199, 0.6148, 0.205, 0.6123, 0.2025, 0.6148, 0.1965, 0.6184, 0.1965, 0.6123, 0.2025, 0.6123, 0.199, 0.8639, 0.9877, 0.8605, 0.9877, 0.8605, 0.961, 0.8639, 0.961, 0.8675, 0.9877, 0.8639, 0.9877, 0.8639, 0.961, 0.8675, 0.961, 0.8439, 0.8074, 0.8439, 0.8121, 0.7415, 0.8121, 0.7415, 0.8074, 0.8712, 0.9877, 0.8675, 0.9877, 0.8675, 0.961, 0.8712, 0.961, 0.8752, 0.9877, 0.8712, 0.9877, 0.8712, 0.961, 0.8752, 0.961, 0.8787, 0.9877, 0.8752, 0.9877, 0.8752, 0.961, 0.8787, 0.961, 0.8569, 0.9877, 0.8526, 0.9877, 0.8526, 0.961, 0.8569, 0.961, 0.6274, 0.4163, 0.6274, 0.2649, 0.6378, 0.2731, 0.6378, 0.4092, 0.8526, 0.8212, 0.8526, 0.8452, 0.8439, 0.8273, 0.8439, 0.8213, 0.6139, 0.2497, 0.6274, 0.2649, 0.6274, 0.4163, 0.6139, 0.4316, 0.6148, 0.205, 0.6209, 0.199, 0.6209, 0.2025, 0.6184, 0.205, 0.6123, 0.2025, 0.6184, 0.1965, 0.6209, 0.199, 0.6148, 0.205, 0.6123, 0.199, 0.6148, 0.1965, 0.6184, 0.1965, 0.6123, 0.2025, 0.6209, 0.2025, 0.6184, 0.205, 0.6148, 0.205, 0.6123, 0.2025, 0.6209, 0.199, 0.6209, 0.2025, 0.6123, 0.2025, 0.6123, 0.199, 0.6184, 0.1965, 0.6209, 0.199, 0.6123, 0.199, 0.6148, 0.1965, 0.8417, 0.2587, 0.8417, 0.2827, 0.833, 0.2649, 0.833, 0.2589, 0.6184, 0.205, 0.6148, 0.205, 0.6123, 0.2025, 0.6209, 0.2025, 0.6209, 0.2025, 0.6123, 0.2025, 0.6123, 0.199, 0.6209, 0.199, 0.6209, 0.199, 0.6123, 0.199, 0.6148, 0.1965, 0.6184, 0.1965, 0.6148, 0.1965, 0.6184, 0.1965, 0.6123, 0.2025, 0.6123, 0.199, 0.6184, 0.1965, 0.6209, 0.199, 0.6148, 0.205, 0.6123, 0.2025, 0.6209, 0.199, 0.6209, 0.2025, 0.6184, 0.205, 0.6148, 0.205, 0.8787, 0.8212, 0.8787, 0.8452, 0.8752, 0.8452, 0.8752, 0.8212, 0.8752, 0.8212, 0.8752, 0.8452, 0.8712, 0.8452, 0.8712, 0.8212, 0.8712, 0.8212, 0.8712, 0.8452, 0.8675, 0.8452, 0.8675, 0.8212, 0.8675, 0.8212, 0.8675, 0.8452, 0.8639, 0.8452, 0.8639, 0.8212, 0.8639, 0.8212, 0.8639, 0.8452, 0.8605, 0.8452, 0.8605, 0.8212, 0.7415, 0.8273, 0.8439, 0.8213, 0.8439, 0.8273, 0.6123, 0.2025, 0.6123, 0.199, 0.6148, 0.1965, 0.6148, 0.205, 0.6148, 0.205, 0.6148, 0.1965, 0.6184, 0.1965, 0.6184, 0.205, 0.6184, 0.205, 0.6184, 0.1965, 0.6209, 0.199, 0.6209, 0.2025, 0.6148, 0.1965, 0.6184, 0.1965, 0.6123, 0.2025, 0.6123, 0.199, 0.6184, 0.1965, 0.6209, 0.199, 0.6148, 0.205, 0.6123, 0.2025, 0.6209, 0.199, 0.6209, 0.2025, 0.6184, 0.205, 0.6148, 0.205, 0.8566, 0.8452, 0.8566, 0.8535, 0.8526, 0.8535, 0.8526, 0.8452, 0.6248, 0.8074, 0.7415, 0.8074, 0.7415, 0.8121, 0.6248, 0.8121, 0.8526, 0.8212, 0.8439, 0.8213, 0.8475, 0.8186, 0.8526, 0.8186, 0.7415, 0.7922, 0.7415, 0.8074, 0.6248, 0.8075, 0.6383, 0.7922, 0.8439, 0.6348, 0.7415, 0.641, 0.7415, 0.6256, 0.8439, 0.6256, 0.6248, 0.994, 0.6211, 0.994, 0.6211, 0.8121, 0.6248, 0.8121, 0.8439, 0.7922, 0.7415, 0.7922, 0.7415, 0.7851, 0.8343, 0.7851, 0.8439, 0.9788, 0.7415, 0.9788, 0.7415, 0.9716, 0.8343, 0.9716, 0.6274, 0.6018, 0.6139, 0.617, 0.6139, 0.4351, 0.6274, 0.4505, 0.833, 0.4443, 0.833, 0.4505, 0.7306, 0.4505, 0.7306, 0.4163, 0.7306, 0.4315, 0.6139, 0.4316, 0.6274, 0.4163, 0.6139, 0.2449, 0.7306, 0.2449, 0.7306, 0.2497, 0.6139, 0.2497, 0.8605, 0.8535, 0.8605, 0.8769, 0.8569, 0.8769, 0.8569, 0.8535, 0.8569, 0.8535, 0.8569, 0.8769, 0.8526, 0.8769, 0.8526, 0.8535, 0.8787, 0.8535, 0.8787, 0.8769, 0.8752, 0.8769, 0.8752, 0.8535, 0.8752, 0.8535, 0.8752, 0.8769, 0.8712, 0.8769, 0.8712, 0.8535, 0.8712, 0.8535, 0.8712, 0.8769, 0.8675, 0.8769, 0.8675, 0.8535, 0.8675, 0.8535, 0.8675, 0.8769, 0.8639, 0.8769, 0.8639, 0.8535, 0.8639, 0.8535, 0.8639, 0.8769, 0.8605, 0.8769, 0.8605, 0.8535, 0.8569, 0.8212, 0.8569, 0.8452, 0.8526, 0.8452, 0.8526, 0.8212, 0.8605, 0.9877, 0.8569, 0.9877, 0.8569, 0.961, 0.8605, 0.961, 0.833, 0.4316, 0.833, 0.4351, 0.7306, 0.4351, 0.7306, 0.4315, 0.7415, 0.8121, 0.8439, 0.8121, 0.8439, 0.8213, 0.7415, 0.8273, 0.833, 0.4163, 0.7306, 0.4163, 0.7306, 0.4092, 0.8234, 0.4092, 0.833, 0.4163, 0.8417, 0.3986, 0.8417, 0.4252, 0.833, 0.4252, 0.8439, 0.8213, 0.8439, 0.8121, 0.8475, 0.8121, 0.8475, 0.8186, 0.8234, 0.4585, 0.7306, 0.4585, 0.7306, 0.4505, 0.833, 0.4505, 0.8343, 0.9716, 0.7415, 0.9716, 0.7415, 0.8355, 0.8343, 0.8355, 0.7415, 0.9788, 0.6383, 0.9788, 0.6487, 0.9716, 0.7415, 0.9716, 0.7306, 0.5946, 0.8234, 0.5946, 0.833, 0.6018, 0.7306, 0.6018, 0.7306, 0.6018, 0.7306, 0.6169, 0.6139, 0.617, 0.6274, 0.6018, 0.6487, 0.7851, 0.6383, 0.7922, 0.6383, 0.641, 0.6487, 0.649, 0.8439, 0.8273, 0.8343, 0.8355, 0.7415, 0.8355, 0.7415, 0.8273, 0.8526, 0.6587, 0.8439, 0.641, 0.8439, 0.6348, 0.8526, 0.6347, 0.7415, 0.649, 0.8343, 0.649, 0.8343, 0.7851, 0.7415, 0.7851, 0.6274, 0.6018, 0.6274, 0.4505, 0.6378, 0.4585, 0.6378, 0.5946, 0.8496, 0.2587, 0.8496, 0.2827, 0.846, 0.2827, 0.846, 0.2587, 0.7306, 0.2649, 0.7306, 0.2731, 0.6378, 0.2731, 0.6274, 0.2649, 0.7415, 0.9788, 0.8439, 0.9876, 0.8439, 0.994, 0.7415, 0.9939, 0.833, 0.4443, 0.7306, 0.4505, 0.7306, 0.4351, 0.833, 0.4351, 0.8439, 0.9876, 0.8476, 0.991, 0.8476, 0.994, 0.8439, 0.994, 0.6383, 0.9788, 0.6383, 0.8273, 0.6487, 0.8355, 0.6487, 0.9716, 0.7306, 0.4505, 0.6274, 0.4505, 0.6139, 0.4351, 0.7306, 0.4351, 0.8439, 0.7922, 0.8439, 0.8011, 0.7415, 0.7922, 0.8605, 0.8212, 0.8605, 0.8452, 0.8569, 0.8452, 0.8569, 0.8212, 0.8417, 0.4442, 0.8417, 0.4682, 0.833, 0.4505, 0.833, 0.4443, 0.7415, 0.649, 0.6487, 0.649, 0.6383, 0.641, 0.7415, 0.641, 0.833, 0.2449, 0.833, 0.2497, 0.7306, 0.2497, 0.7306, 0.2449, 0.8234, 0.5946, 0.8234, 0.4585, 0.833, 0.4505, 0.833, 0.6018, 0.8439, 0.994, 0.8439, 0.9975, 0.7415, 0.9975, 0.7415, 0.9939, 0.8526, 0.8011, 0.8439, 0.8011, 0.8439, 0.7922, 0.8526, 0.7745, 0.7306, 0.2649, 0.833, 0.2589, 0.833, 0.2649, 0.6102, 0.2496, 0.6139, 0.2497, 0.6139, 0.4316, 0.6102, 0.4316, 0.833, 0.4163, 0.833, 0.4252, 0.7306, 0.4163, 0.7306, 0.4163, 0.833, 0.4252, 0.833, 0.4316, 0.7306, 0.4315, 0.6383, 0.8273, 0.6248, 0.8121, 0.7415, 0.8121, 0.7415, 0.8273, 0.833, 0.2649, 0.8234, 0.2731, 0.7306, 0.2731, 0.7306, 0.2649, 0.6383, 0.8273, 0.6383, 0.9788, 0.6248, 0.994, 0.6248, 0.8121, 0.6112, 0.1273, 0.6073, 0.1289, 0.6057, 0.1328, 0.6078, 0.1371, 0.6414, 0.1358, 0.6414, 0.1478, 0.639, 0.15, 0.639, 0.1337, 0.6807, 0.1368, 0.6679, 0.1368, 0.6679, 0.1463, 0.6807, 0.1463, 0.6679, 0.1368, 0.6553, 0.1368, 0.6553, 0.1463, 0.6679, 0.1463, 0.6553, 0.1368, 0.6426, 0.1368, 0.6426, 0.1463, 0.6553, 0.1463, 0.7444, 0.1368, 0.7317, 0.1368, 0.7317, 0.1463, 0.7444, 0.1463, 0.7317, 0.1368, 0.719, 0.1368, 0.719, 0.1463, 0.7317, 0.1463, 0.719, 0.1368, 0.7062, 0.1368, 0.7062, 0.1463, 0.719, 0.1463, 0.7062, 0.1368, 0.6934, 0.1368, 0.6934, 0.1463, 0.7062, 0.1463, 0.6934, 0.1368, 0.6807, 0.1368, 0.6807, 0.1463, 0.6934, 0.1463, 0.684, 0.1478, 0.6898, 0.1478, 0.6898, 0.15, 0.684, 0.15, 0.6898, 0.1478, 0.6956, 0.1478, 0.6956, 0.15, 0.6898, 0.15, 0.6782, 0.1478, 0.684, 0.1478, 0.684, 0.15, 0.6782, 0.15, 0.639, 0.15, 0.6414, 0.1478, 0.6782, 0.1478, 0.6782, 0.15, 0.639, 0.1337, 0.6781, 0.1337, 0.6781, 0.1358, 0.6414, 0.1358, 0.6782, 0.15, 0.639, 0.1499, 0.6414, 0.1478, 0.6782, 0.1478, 0.6112, 0.1273, 0.6073, 0.1289, 0.6057, 0.1328, 0.6078, 0.1371, 0.6293, 0.148, 0.6293, 0.1359, 0.6112, 0.1273, 0.6078, 0.1371, 0.6781, 0.1358, 0.6781, 0.1337, 0.6839, 0.1337, 0.6839, 0.1358, 0.6293, 0.1359, 0.6293, 0.148, 0.6078, 0.1371, 0.6112, 0.1273, 0.6839, 0.1358, 0.6839, 0.1337, 0.6897, 0.1337, 0.6897, 0.1358, 0.6293, 0.1359, 0.6112, 0.1273, 0.6078, 0.1371, 0.6293, 0.148, 0.6897, 0.1358, 0.6897, 0.1337, 0.6955, 0.1337, 0.6955, 0.1358, 0.6781, 0.1358, 0.6414, 0.1358, 0.639, 0.1337, 0.6781, 0.1337, 0.6293, 0.1359, 0.6293, 0.148, 0.6078, 0.1371, 0.6112, 0.1273, 0.6112, 0.1273, 0.6078, 0.1371, 0.6057, 0.1328, 0.6073, 0.1289, 0.639, 0.15, 0.639, 0.1337, 0.6414, 0.1358, 0.6414, 0.1478, 0.6293, 0.1359, 0.638, 0.1359, 0.638, 0.148, 0.6293, 0.148, 0.6073, 0.1289, 0.6112, 0.1273, 0.6078, 0.1371, 0.6057, 0.1328, 0.6112, 0.1273, 0.6073, 0.1289, 0.6057, 0.1328, 0.6078, 0.1371, 0.6414, 0.1358, 0.6414, 0.1478, 0.639, 0.15, 0.639, 0.1337, 0.6807, 0.1368, 0.6679, 0.1368, 0.6679, 0.1463, 0.6807, 0.1463, 0.6679, 0.1368, 0.6553, 0.1368, 0.6553, 0.1463, 0.6679, 0.1463, 0.6553, 0.1368, 0.6426, 0.1368, 0.6426, 0.1463, 0.6553, 0.1463, 0.7444, 0.1368, 0.7317, 0.1368, 0.7317, 0.1463, 0.7444, 0.1463, 0.7317, 0.1368, 0.719, 0.1368, 0.719, 0.1463, 0.7317, 0.1463, 0.719, 0.1368, 0.7062, 0.1368, 0.7062, 0.1463, 0.719, 0.1463, 0.7062, 0.1368, 0.6934, 0.1368, 0.6934, 0.1463, 0.7062, 0.1463, 0.6934, 0.1368, 0.6807, 0.1368, 0.6807, 0.1463, 0.6934, 0.1463, 0.684, 0.1478, 0.6898, 0.1478, 0.6898, 0.15, 0.684, 0.15, 0.6898, 0.1478, 0.6956, 0.1478, 0.6956, 0.15, 0.6898, 0.15, 0.6782, 0.1478, 0.684, 0.1478, 0.684, 0.15, 0.6782, 0.15, 0.639, 0.15, 0.6414, 0.1478, 0.6782, 0.1478, 0.6782, 0.15, 0.639, 0.1337, 0.6781, 0.1337, 0.6781, 0.1358, 0.6414, 0.1358, 0.6782, 0.15, 0.639, 0.1499, 0.6414, 0.1478, 0.6782, 0.1478, 0.6112, 0.1273, 0.6073, 0.1289, 0.6057, 0.1328, 0.6078, 0.1371, 0.6293, 0.148, 0.6293, 0.1359, 0.6112, 0.1273, 0.6078, 0.1371, 0.6781, 0.1358, 0.6781, 0.1337, 0.6839, 0.1337, 0.6839, 0.1358, 0.6293, 0.1359, 0.6293, 0.148, 0.6078, 0.1371, 0.6112, 0.1273, 0.6839, 0.1358, 0.6839, 0.1337, 0.6897, 0.1337, 0.6897, 0.1358, 0.6293, 0.1359, 0.6112, 0.1273, 0.6078, 0.1371, 0.6293, 0.148, 0.6897, 0.1358, 0.6897, 0.1337, 0.6955, 0.1337, 0.6955, 0.1358, 0.6781, 0.1358, 0.6414, 0.1358, 0.639, 0.1337, 0.6781, 0.1337, 0.6293, 0.1359, 0.6293, 0.148, 0.6078, 0.1371, 0.6112, 0.1273, 0.6112, 0.1273, 0.6078, 0.1371, 0.6057, 0.1328, 0.6073, 0.1289, 0.639, 0.15, 0.639, 0.1337, 0.6414, 0.1358, 0.6414, 0.1478, 0.6293, 0.1359, 0.638, 0.1359, 0.638, 0.148, 0.6293, 0.148, 0.6073, 0.1289, 0.6112, 0.1273, 0.6078, 0.1371, 0.6057, 0.1328, 0.6112, 0.1273, 0.6073, 0.1289, 0.6057, 0.1328, 0.6078, 0.1371, 0.6414, 0.1358, 0.6414, 0.1478, 0.639, 0.15, 0.639, 0.1337, 0.6807, 0.1368, 0.6679, 0.1368, 0.6679, 0.1463, 0.6807, 0.1463, 0.6679, 0.1368, 0.6553, 0.1368, 0.6553, 0.1463, 0.6679, 0.1463, 0.6553, 0.1368, 0.6426, 0.1368, 0.6426, 0.1463, 0.6553, 0.1463, 0.7444, 0.1368, 0.7317, 0.1368, 0.7317, 0.1463, 0.7444, 0.1463, 0.7317, 0.1368, 0.719, 0.1368, 0.719, 0.1463, 0.7317, 0.1463, 0.719, 0.1368, 0.7062, 0.1368, 0.7062, 0.1463, 0.719, 0.1463, 0.7062, 0.1368, 0.6934, 0.1368, 0.6934, 0.1463, 0.7062, 0.1463, 0.6934, 0.1368, 0.6807, 0.1368, 0.6807, 0.1463, 0.6934, 0.1463, 0.684, 0.1478, 0.6898, 0.1478, 0.6898, 0.15, 0.684, 0.15, 0.6898, 0.1478, 0.6956, 0.1478, 0.6956, 0.15, 0.6898, 0.15, 0.6782, 0.1478, 0.684, 0.1478, 0.684, 0.15, 0.6782, 0.15, 0.639, 0.15, 0.6414, 0.1478, 0.6782, 0.1478, 0.6782, 0.15, 0.639, 0.1337, 0.6781, 0.1337, 0.6781, 0.1358, 0.6414, 0.1358, 0.6782, 0.15, 0.639, 0.1499, 0.6414, 0.1478, 0.6782, 0.1478, 0.6112, 0.1273, 0.6073, 0.1289, 0.6057, 0.1328, 0.6078, 0.1371, 0.6293, 0.148, 0.6293, 0.1359, 0.6112, 0.1273, 0.6078, 0.1371, 0.6781, 0.1358, 0.6781, 0.1337, 0.6839, 0.1337, 0.6839, 0.1358, 0.6293, 0.1359, 0.6293, 0.148, 0.6078, 0.1371, 0.6112, 0.1273, 0.6839, 0.1358, 0.6839, 0.1337, 0.6897, 0.1337, 0.6897, 0.1358, 0.6293, 0.1359, 0.6112, 0.1273, 0.6078, 0.1371, 0.6293, 0.148, 0.6897, 0.1358, 0.6897, 0.1337, 0.6955, 0.1337, 0.6955, 0.1358, 0.6781, 0.1358, 0.6414, 0.1358, 0.639, 0.1337, 0.6781, 0.1337, 0.6293, 0.1359, 0.6293, 0.148, 0.6078, 0.1371, 0.6112, 0.1273, 0.6112, 0.1273, 0.6078, 0.1371, 0.6057, 0.1328, 0.6073, 0.1289, 0.639, 0.15, 0.639, 0.1337, 0.6414, 0.1358, 0.6414, 0.1478, 0.6293, 0.1359, 0.638, 0.1359, 0.638, 0.148, 0.6293, 0.148, 0.6073, 0.1289, 0.6112, 0.1273, 0.6078, 0.1371, 0.6057, 0.1328, 0.6112, 0.1273, 0.6073, 0.1289, 0.6057, 0.1328, 0.6078, 0.1371, 0.6414, 0.1358, 0.6414, 0.1478, 0.639, 0.15, 0.639, 0.1337, 0.4579, 0.2102, 0.4561, 0.2102, 0.4561, 0.1852, 0.4579, 0.1852, 0.6029, 0.1852, 0.6029, 0.2102, 0.4579, 0.2102, 0.4579, 0.1852, 0.456, 0.2515, 0.4579, 0.2515, 0.4579, 0.2766, 0.456, 0.2766, 0.4579, 0.3056, 0.456, 0.3056, 0.456, 0.2806, 0.4579, 0.2806, 0.6029, 0.3056, 0.6029, 0.2806, 0.6047, 0.2806, 0.6047, 0.3056, 0.4579, 0.3056, 0.6029, 0.3056, 0.6029, 0.3469, 0.4579, 0.3469, 0.4579, 0.2806, 0.6029, 0.2806, 0.6029, 0.3056, 0.4579, 0.3056, 0.2847, 0.4325, 0.2847, 0.6582, 0.002413, 0.6582, 0.002413, 0.4325, 0.006479, 0.1935, 0.006479, 0.01535, 0.2344, 0.01535, 0.1793, 0.1935, 0.4463, 0.3719, 0.2736, 0.3719, 0.2185, 0.1937, 0.4463, 0.1937, 0.2847, 0.8304, 0.002413, 0.8304, 0.002413, 0.6582, 0.2847, 0.6582, 0.002413, 0.8304, 0.2847, 0.8304, 0.2847, 0.997, 0.002413, 0.997, 0.6047, 0.2515, 0.6047, 0.2766, 0.6029, 0.2766, 0.6029, 0.2515, 0.6029, 0.2515, 0.6029, 0.2766, 0.4579, 0.2766, 0.4579, 0.2515, 0.6029, 0.2102, 0.6029, 0.2515, 0.4579, 0.2515, 0.4579, 0.2102, 0.7626, 0.2417, 0.7711, 0.2382, 0.7746, 0.2296, 0.754, 0.2382, 0.754, 0.2211, 0.7505, 0.2296, 0.7711, 0.2211, 0.7626, 0.2176, 0.7505, 0.2296, 0.754, 0.2382, 0.7746, 0.2296, 0.7711, 0.2211, 0.754, 0.2382, 0.7505, 0.2296, 0.754, 0.2211, 0.7626, 0.2417, 0.7746, 0.2296, 0.7711, 0.2382, 0.7626, 0.2176, 0.7711, 0.2211, 0.7626, 0.2417, 0.754, 0.2211, 0.7626, 0.2176, 0.7711, 0.2382, 0.7626, 0.2417, 0.7711, 0.2382, 0.7746, 0.2296, 0.754, 0.2382, 0.754, 0.2211, 0.7505, 0.2296, 0.7711, 0.2211, 0.7626, 0.2176, 0.7505, 0.2296, 0.754, 0.2382, 0.7746, 0.2296, 0.7711, 0.2211, 0.754, 0.2382, 0.7505, 0.2296, 0.754, 0.2211, 0.7626, 0.2417, 0.7746, 0.2296, 0.7711, 0.2382, 0.7626, 0.2176, 0.7711, 0.2211, 0.7626, 0.2417, 0.754, 0.2211, 0.7626, 0.2176, 0.7711, 0.2382, 0.7626, 0.2417, 0.7711, 0.2382, 0.7746, 0.2296, 0.754, 0.2382, 0.754, 0.2211, 0.7505, 0.2296, 0.7711, 0.2211, 0.7626, 0.2176, 0.7505, 0.2296, 0.754, 0.2382, 0.7746, 0.2296, 0.7711, 0.2211, 0.754, 0.2382, 0.7505, 0.2296, 0.754, 0.2211, 0.7626, 0.2417, 0.7746, 0.2296, 0.7711, 0.2382, 0.7626, 0.2176, 0.7711, 0.2211, 0.7626, 0.2417, 0.754, 0.2211, 0.7626, 0.2176, 0.7711, 0.2382, 0.7626, 0.2417, 0.7711, 0.2382, 0.7746, 0.2296, 0.754, 0.2382, 0.754, 0.2211, 0.7505, 0.2296, 0.7711, 0.2211, 0.7626, 0.2176, 0.7505, 0.2296, 0.754, 0.2382, 0.7746, 0.2296, 0.7711, 0.2211, 0.754, 0.2382, 0.7505, 0.2296, 0.754, 0.2211, 0.7626, 0.2417, 0.7746, 0.2296, 0.7711, 0.2382, 0.7626, 0.2176, 0.7711, 0.2211, 0.7626, 0.2417, 0.754, 0.2211, 0.7626, 0.2176, 0.7711, 0.2382])
me_dumpster_3yd.materials.append(mat_dumpster_3yard_1k)
me_dumpster_3yd.use_remesh_preserve_volume = False
me_dumpster_3yd.use_remesh_preserve_attributes = False
me_dumpster_3yd.use_mirror_vertex_groups = False
me_dumpster_3yd.update()
arm_dumpster_armature = bpy.data.armatures.new('dumpster_armature')  # bones are not reproduced

# ---- objects
ob_dumpster_3yd = bpy.data.objects.new('dumpster_3yd', me_dumpster_3yd)
ob_dumpster_armature = bpy.data.objects.new('dumpster_armature', arm_dumpster_armature)
ob_key_light = bpy.data.objects.new('key_light', light_key_light)
ob_fill_light = bpy.data.objects.new('fill_light', light_fill_light)
ob_camera_primary = bpy.data.objects.new('camera_primary', cam_camera)

# ---- transforms, parenting, visibility, modifiers, constraints
ob_dumpster_3yd.parent = ob_dumpster_armature
ob_dumpster_3yd.location = (0.0, 0.0, 0.0)
ob_dumpster_3yd.lock_rotations_4d = False
ob_dumpster_3yd.empty_display_type = 'ARROWS'
ob_dumpster_3yd.color = (0.0, 0.0, 0.0, 1.0)
ob_dumpster_3yd.lineart.crease_threshold = 0.0
_vg = ob_dumpster_3yd.vertex_groups.new(name='lift_slots')
_vg.add([1, 2, 3, 4, 5, 6, 7, 8, 9, 10, 11, 12, 13, 14, 15, 16, 17, 18, 19, 20, 21, 22, 23, 24, 25, 26, 27, 28, 29, 30, 31, 32, 33, 34, 35, 36, 37, 38, 39, 40, 41, 42, 43, 44, 45, 46, 47, 48, 103, 104, 105, 106, 107, 108, 109, 110, 111, 112, 113, 114, 115, 116, 117, 118, 119, 120, 121, 122, 123, 124, 125, 126, 127, 128, 129, 130, 131, 132, 133, 134, 135, 136, 137, 138, 139, 140, 141, 142, 143, 144, 145, 146, 147, 148, 149, 150], 1.0, 'REPLACE')
_vg = ob_dumpster_3yd.vertex_groups.new(name='lids')
_vg.add([235, 236, 237, 238, 239, 240, 241, 242, 243, 244, 245, 246, 247, 248, 249, 250, 251, 252, 253, 254, 255, 256, 257, 258, 259, 260, 261, 262, 263, 264, 265, 266, 267, 268, 269, 270, 271, 272, 273, 274, 275, 276, 277, 278, 279, 280, 281, 282, 283, 284, 285, 286, 287, 288, 289, 290, 291, 292, 293, 294, 295, 296, 297, 298, 299, 300, 301, 302, 303, 304, 305, 306, 307, 308, 309, 310, 311, 312, 313, 314, 315, 316, 317, 318, 319, 320, 321, 322, 323, 324, 325, 326, 327, 328, 329, 330, 331, 332, 333, 334, 335, 336, 337, 338, 339, 340, 341, 342, 343, 344, 345, 346, 347, 348, 349, 350, 351, 352, 353, 354, 355, 356, 357, 358, 359, 360, 361, 362, 363, 364, 365, 366, 367, 368, 369, 370, 371, 372, 373, 374, 375, 376, 377, 378, 379, 380, 381, 382, 383, 384, 385, 386, 387, 388, 389, 390, 391, 392, 393, 394, 395, 396, 397, 398, 399, 400, 401, 402, 403, 404, 405, 406, 407, 408, 409, 410, 411, 412, 413, 414, 415, 416, 417, 418, 419, 420, 421, 422, 423, 424, 425, 426, 427, 428, 429, 430, 431, 432, 433, 434, 435, 436, 437, 438, 439, 440, 441, 442], 1.0, 'REPLACE')
_vg = ob_dumpster_3yd.vertex_groups.new(name='lid_left')
_vg.add([235, 236, 237, 238, 239, 240, 241, 242, 243, 244, 245, 246, 247, 248, 249, 250, 251, 252, 253, 254, 255, 256, 257, 258, 259, 260, 261, 262, 263, 264, 265, 266, 267, 268, 269, 270, 271, 272, 273, 274, 275, 276, 277, 278, 279, 280, 281, 282, 283, 284, 285, 286, 287, 288, 289, 290, 291, 292, 293, 294, 295, 296, 297, 298, 299, 300, 301, 302, 303, 304, 305, 306, 307, 308, 309, 310, 311, 312, 313, 314, 315, 316, 317, 318, 319, 320, 321, 322, 323, 324, 325, 326, 327, 328, 329, 330, 331, 332, 333, 334, 335, 336, 337, 338], 1.0, 'REPLACE')
_vg = ob_dumpster_3yd.vertex_groups.new(name='lid_right')
_vg.add([339, 340, 341, 342, 343, 344, 345, 346, 347, 348, 349, 350, 351, 352, 353, 354, 355, 356, 357, 358, 359, 360, 361, 362, 363, 364, 365, 366, 367, 368, 369, 370, 371, 372, 373, 374, 375, 376, 377, 378, 379, 380, 381, 382, 383, 384, 385, 386, 387, 388, 389, 390, 391, 392, 393, 394, 395, 396, 397, 398, 399, 400, 401, 402, 403, 404, 405, 406, 407, 408, 409, 410, 411, 412, 413, 414, 415, 416, 417, 418, 419, 420, 421, 422, 423, 424, 425, 426, 427, 428, 429, 430, 431, 432, 433, 434, 435, 436, 437, 438, 439, 440, 441, 442], 1.0, 'REPLACE')
_vg = ob_dumpster_3yd.vertex_groups.new(name='casters')
_vg.add([206, 207, 208, 209, 210, 211, 212, 213, 214, 215, 216, 217, 218, 219, 220, 221, 222, 223, 224, 225, 226, 227, 228, 229, 230, 231, 232, 233, 234, 443, 444, 445, 446, 447, 448, 449, 450, 451, 452, 453, 454, 455, 456, 457, 458, 459, 460, 461, 462, 463, 464, 465, 466, 467, 468, 469, 470, 471, 472, 473, 474, 475, 476, 477, 478, 479, 480, 481, 482, 483, 484, 485, 486, 487, 488, 489, 490, 491, 492, 493, 494, 495, 496, 497, 498, 499, 500, 501, 502, 503, 504, 505, 506, 507, 508, 509, 510, 511, 512, 513, 514, 515, 516, 517, 518, 519, 520, 521, 522, 523, 524, 525, 526, 527, 528, 529, 530, 531, 532, 533, 534, 535, 536, 537, 538, 539, 540, 541, 542, 543, 544, 545, 546, 547, 548, 549, 550, 551, 552, 553, 554, 555, 556, 557, 558, 559, 560, 561, 562, 563, 564, 565, 566, 567, 568, 569, 570, 571, 572, 573], 1.0, 'REPLACE')
_vg = ob_dumpster_3yd.vertex_groups.new(name='caster_left_front')
_vg = ob_dumpster_3yd.vertex_groups.new(name='caster_left_rear')
_vg.add([206, 207, 208, 209, 210, 211, 212, 213, 214, 215, 216, 217, 218, 219, 220, 221, 222, 223, 224, 225, 226, 227, 228, 229, 230, 231, 232, 233, 234, 443, 444, 445, 446, 447, 448, 449, 450, 451, 452, 453, 454, 455, 456, 457, 458, 459, 460, 461, 462, 463, 464, 465, 466, 467, 468, 469, 470, 471, 472, 473, 474, 475, 476, 477, 478, 479, 480, 481, 482, 483, 484, 485, 486, 487, 488, 489, 490, 491, 492, 493, 494, 495, 496, 497, 498, 499, 500, 501, 502, 503, 504, 505, 506, 507, 508, 509, 510, 511, 512, 513, 514, 515, 516, 517, 518, 519, 520, 521, 522, 523, 524, 525, 526, 527, 528, 529, 530, 531, 532, 533, 534, 535, 536, 537, 538, 539, 540, 541, 542, 543, 544, 545, 546, 547, 548, 549, 550, 551, 552, 553, 554, 555, 556, 557, 558, 559, 560, 561, 562, 563, 564, 565, 566, 567, 568, 569, 570, 571, 572, 573], 1.0, 'REPLACE')
_vg = ob_dumpster_3yd.vertex_groups.new(name='caster_right_rear')
_vg = ob_dumpster_3yd.vertex_groups.new(name='caster_right_front')
_vg = ob_dumpster_3yd.vertex_groups.new(name='body')
_vg.add([0, 1, 2, 3, 4, 5, 6, 7, 8, 9, 10, 11, 12, 13, 14, 15, 16, 17, 18, 19, 20, 21, 22, 23, 24, 25, 26, 27, 28, 29, 30, 31, 32, 33, 34, 35, 36, 37, 38, 39, 40, 41, 42, 43, 44, 45, 46, 47, 48, 49, 50, 51, 52, 53, 54, 55, 56, 57, 58, 59, 60, 61, 62, 63, 64, 65, 66, 67, 68, 69, 70, 71, 72, 73, 74, 75, 76, 77, 78, 79, 80, 81, 82, 83, 84, 85, 86, 87, 88, 89, 90, 91, 92, 93, 94, 95, 96, 97, 98, 99, 100, 101, 102, 103, 104, 105, 106, 107, 108, 109, 110, 111, 112, 113, 114, 115, 116, 117, 118, 119, 120, 121, 122, 123, 124, 125, 126, 127, 128, 129, 130, 131, 132, 133, 134, 135, 136, 137, 138, 139, 140, 141, 142, 143, 144, 145, 146, 147, 148, 149, 150, 151, 152, 153, 154, 155, 156, 157, 158, 159, 160, 161, 162, 163, 164, 165, 166, 167, 168, 169, 170, 171, 172, 173, 174, 175, 176, 177, 178, 179, 180, 181, 182, 183, 184, 185, 186, 187, 188, 189, 190, 191, 192, 193, 194, 195, 196, 197, 198, 199, 200, 201, 202, 203, 204, 205], 1.0, 'REPLACE')
_vg = ob_dumpster_3yd.vertex_groups.new(name='wheel_control')
_vg = ob_dumpster_3yd.vertex_groups.new(name='wheel_right_rear')
_vg.add([477, 478, 479, 480, 481, 482, 483, 484, 485, 486, 487, 488, 489, 490, 491, 492, 493, 494, 495, 496, 497, 498, 499, 500, 501, 502, 503, 504, 505, 506, 507, 508, 509, 510, 563, 564, 565, 566, 567, 568], 1.0, 'REPLACE')
_vg = ob_dumpster_3yd.vertex_groups.new(name='wheel_left_rear')
_vg.add([206, 207, 208, 209, 210, 211, 212, 213, 214, 215, 216, 217, 218, 219, 220, 221, 222, 223, 224, 225, 226, 227, 228, 229, 230, 231, 232, 233, 234, 546, 547, 548, 549, 550, 551, 552, 553, 554, 555, 556], 1.0, 'REPLACE')
_vg = ob_dumpster_3yd.vertex_groups.new(name='wheel_right_front')
_vg.add([511, 512, 513, 514, 515, 516, 517, 518, 519, 520, 521, 522, 523, 524, 525, 526, 527, 528, 529, 530, 531, 532, 533, 534, 535, 536, 537, 538, 539, 540, 541, 542, 543, 544, 545, 569, 570, 571, 572, 573], 1.0, 'REPLACE')
_vg = ob_dumpster_3yd.vertex_groups.new(name='wheel_left_front')
_vg.add([443, 444, 445, 446, 447, 448, 449, 450, 451, 452, 453, 454, 455, 456, 457, 458, 459, 460, 461, 462, 463, 464, 465, 466, 467, 468, 469, 470, 471, 472, 473, 474, 475, 476, 557, 558, 559, 560, 561, 562], 1.0, 'REPLACE')
_m = ob_dumpster_3yd.modifiers.new('Armature', 'ARMATURE')
_m = ob_dumpster_3yd.modifiers.new('Armature.001', 'ARMATURE')
_m.object = ob_dumpster_armature
ob_dumpster_armature.location = (0.0, 0.0, 0.0)
ob_dumpster_armature.show_in_front = True
ob_dumpster_armature.lineart.crease_threshold = 0.0
ob_key_light.location = (-3.788, -5.983, 6.708)
ob_key_light.rotation_euler = (-0.07316, -0.8023, 1.129)
ob_key_light.lock_rotations_4d = False
ob_key_light.empty_display_type = 'ARROWS'
ob_key_light.color = (0.0, 0.0, 0.0, 0.0)
ob_key_light.lineart.crease_threshold = 0.0
ob_fill_light.location = (3.746, 1.909, 3.282)
ob_fill_light.rotation_euler = (0.6503, 0.05522, 1.866)
ob_fill_light.lock_rotations_4d = False
ob_fill_light.empty_display_type = 'ARROWS'
ob_fill_light.color = (0.0, 0.0, 0.0, 0.0)
ob_fill_light.lineart.crease_threshold = 0.0
ob_camera_primary.location = (7.039, -6.897, 5.461)
ob_camera_primary.rotation_euler = (1.109, 0.01082, 0.8149)
ob_camera_primary.lock_rotations_4d = False
ob_camera_primary.empty_display_type = 'ARROWS'
ob_camera_primary.color = (0.0, 0.0, 0.0, 0.0)
ob_camera_primary.display_type = 'WIRE'
ob_camera_primary.lineart.crease_threshold = 0.0

# ---- collection membership
col_collection_1.objects.link(ob_dumpster_3yd)
col_collection_11.objects.link(ob_dumpster_armature)
col_collection_20.objects.link(ob_key_light)
col_collection_20.objects.link(ob_fill_light)
col_collection_20.objects.link(ob_camera_primary)

# ---- scene / render settings (as saved in the file)
scene.camera = ob_camera_primary
scene.frame_start = 1; scene.frame_end = 250; scene.frame_set(1)
scene.render.engine = 'BLENDER_EEVEE_NEXT'
scene.render.image_settings.file_format = 'JPEG'
scene.render.image_settings.color_mode = 'RGB'
scene.render.image_settings.compression = 90
scene.render.resolution_x = 800
scene.render.resolution_y = 600
scene.render.pixel_aspect_x = 100.0
scene.render.pixel_aspect_y = 100.0
scene.render.fps = 25
scene.render.dither_intensity = 0.0
scene.render.use_compositing = False
scene.render.use_sequencer = False
scene.render.bake_margin = 2
scene.render.bake_bias = 0.0
scene.render.use_stamp_time = False
scene.render.use_stamp_date = False
scene.render.use_stamp_frame = False
scene.render.use_stamp_camera = False
scene.render.use_stamp_scene = False
scene.render.use_stamp_filename = False
scene.render.use_stamp_render_time = False
scene.render.stamp_font_size = 0
scene.cycles.use_denoising = False
scene.cycles.samples = 10
scene.cycles.sampling_pattern = 'TABULATED_SOBOL'
scene.cycles.light_sampling_threshold = 0.0
scene.cycles.use_adaptive_sampling = False
scene.cycles.use_light_tree = False
scene.cycles.blur_glossy = 0.0
scene.cycles.volume_bounces = 1
scene.cycles.pixel_filter_type = 'GAUSSIAN'
scene.cycles.sample_clamp_indirect = 0.0
scene.view_settings.view_transform = 'Raw'
bpy.context.view_layer.update()
